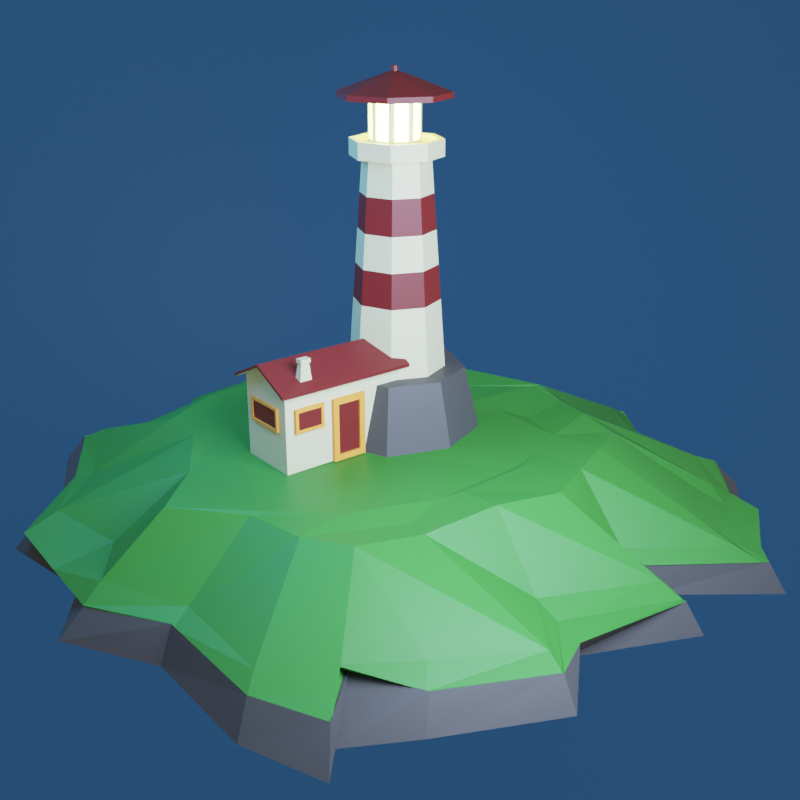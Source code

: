 # Source: practica_faro.blend  (saved by Blender 2.93.20; exported with 4.5.12 LTS)
import bpy
from mathutils import Matrix  # noqa: F401  (used for matrix-valued properties, if any)

bpy.ops.wm.read_factory_settings(use_empty=True)
scene = bpy.context.scene
scene.name = 'Scene'

# ---- collections
col_collection = bpy.data.collections.new('Collection'); scene.collection.children.link(col_collection)

# ---- materials (node trees are filled in below, after node groups)
mat_paredes = bpy.data.materials.new('Paredes')
mat_paredes.use_transparent_shadow = False
mat_techos = bpy.data.materials.new('Techos')
mat_techos.use_transparent_shadow = False
mat_base_faro = bpy.data.materials.new('base_faro')
mat_base_faro.use_transparent_shadow = False
mat_luz = bpy.data.materials.new('luz')
mat_luz.use_transparent_shadow = False
mat_marcos = bpy.data.materials.new('marcos')
mat_marcos.use_transparent_shadow = False
mat_pasto = bpy.data.materials.new('Pasto')
mat_pasto.use_transparent_shadow = False
mat_cielo = bpy.data.materials.new('cielo')
mat_cielo.use_transparent_shadow = False

# ---- material node trees
mat_paredes.use_nodes = True; mat_paredes.node_tree.nodes.clear()
_N = mat_paredes.node_tree.nodes; _L = mat_paredes.node_tree.links
n0 = _N.new('ShaderNodeBsdfPrincipled'); n0.name = 'Principled BSDF'; n0.location = (10, 300)
n0.distribution = 'GGX'
n0.subsurface_method = 'BURLEY'
n0.inputs[0].default_value = (0.7126, 0.6868, 0.4137, 1.0)
n0.inputs[3].default_value = 1.45
n0.inputs[27].default_value = (0.0, 0.0, 0.0, 1.0)
n0.inputs[28].default_value = 1.0
n1 = _N.new('ShaderNodeOutputMaterial'); n1.name = 'Material Output'; n1.location = (300, 300)
_L.new(n0.outputs[0], n1.inputs[0])
n1.is_active_output = True
mat_techos.use_nodes = True; mat_techos.node_tree.nodes.clear()
_N = mat_techos.node_tree.nodes; _L = mat_techos.node_tree.links
n0 = _N.new('ShaderNodeBsdfPrincipled'); n0.name = 'Principled BSDF'; n0.location = (10, 300)
n0.distribution = 'GGX'
n0.subsurface_method = 'BURLEY'
n0.inputs[0].default_value = (0.149, 0.01044, 0.009072, 1.0)
n0.inputs[3].default_value = 1.45
n0.inputs[27].default_value = (0.0, 0.0, 0.0, 1.0)
n0.inputs[28].default_value = 400.0
n1 = _N.new('ShaderNodeOutputMaterial'); n1.name = 'Material Output'; n1.location = (300, 300)
_L.new(n0.outputs[0], n1.inputs[0])
n1.is_active_output = True
mat_base_faro.use_nodes = True; mat_base_faro.node_tree.nodes.clear()
_N = mat_base_faro.node_tree.nodes; _L = mat_base_faro.node_tree.links
n0 = _N.new('ShaderNodeBsdfPrincipled'); n0.name = 'Principled BSDF'; n0.location = (10, 300)
n0.distribution = 'GGX'
n0.subsurface_method = 'BURLEY'
n0.inputs[0].default_value = (0.06023, 0.06023, 0.06023, 1.0)
n0.inputs[3].default_value = 1.45
n0.inputs[27].default_value = (0.0, 0.0, 0.0, 1.0)
n0.inputs[28].default_value = 1.0
n1 = _N.new('ShaderNodeOutputMaterial'); n1.name = 'Material Output'; n1.location = (300, 300)
_L.new(n0.outputs[0], n1.inputs[0])
n1.is_active_output = True
mat_luz.use_nodes = True; mat_luz.node_tree.nodes.clear()
_N = mat_luz.node_tree.nodes; _L = mat_luz.node_tree.links
n0 = _N.new('ShaderNodeBsdfPrincipled'); n0.name = 'Principled BSDF'; n0.location = (10, 300)
n0.distribution = 'GGX'
n0.subsurface_method = 'BURLEY'
n0.inputs[3].default_value = 1.45
n0.inputs[27].default_value = (1.0, 0.9891, 0.303, 1.0)
n0.inputs[28].default_value = 27.1
n1 = _N.new('ShaderNodeOutputMaterial'); n1.name = 'Material Output'; n1.location = (300, 300)
_L.new(n0.outputs[0], n1.inputs[0])
n1.is_active_output = True
mat_marcos.use_nodes = True; mat_marcos.node_tree.nodes.clear()
_N = mat_marcos.node_tree.nodes; _L = mat_marcos.node_tree.links
n0 = _N.new('ShaderNodeBsdfPrincipled'); n0.name = 'Principled BSDF'; n0.location = (10, 300)
n0.distribution = 'GGX'
n0.subsurface_method = 'BURLEY'
n0.inputs[0].default_value = (0.9502, 0.351, 0.05361, 1.0)
n0.inputs[3].default_value = 1.45
n0.inputs[27].default_value = (0.0, 0.0, 0.0, 1.0)
n0.inputs[28].default_value = 1.0
n1 = _N.new('ShaderNodeOutputMaterial'); n1.name = 'Material Output'; n1.location = (300, 300)
_L.new(n0.outputs[0], n1.inputs[0])
n1.is_active_output = True
mat_pasto.use_nodes = True; mat_pasto.node_tree.nodes.clear()
_N = mat_pasto.node_tree.nodes; _L = mat_pasto.node_tree.links
n0 = _N.new('ShaderNodeBsdfPrincipled'); n0.name = 'Principled BSDF'; n0.location = (10, 300)
n0.distribution = 'GGX'
n0.subsurface_method = 'BURLEY'
n0.inputs[0].default_value = (0.03828, 0.2089, 0.02559, 1.0)
n0.inputs[3].default_value = 1.45
n0.inputs[13].default_value = 0.3415
n0.inputs[27].default_value = (0.0, 0.0, 0.0, 1.0)
n0.inputs[28].default_value = 1.0
n1 = _N.new('ShaderNodeOutputMaterial'); n1.name = 'Material Output'; n1.location = (300, 300)
_L.new(n0.outputs[0], n1.inputs[0])
n1.is_active_output = True
mat_cielo.use_nodes = True; mat_cielo.node_tree.nodes.clear()
_N = mat_cielo.node_tree.nodes; _L = mat_cielo.node_tree.links
n0 = _N.new('ShaderNodeBsdfPrincipled'); n0.name = 'Principled BSDF'; n0.location = (10, 300)
n0.distribution = 'GGX'
n0.subsurface_method = 'BURLEY'
n0.inputs[0].default_value = (0.05591, 0.2541, 0.6228, 1.0)
n0.inputs[2].default_value = 0.4415
n0.inputs[3].default_value = 1.45
n0.inputs[27].default_value = (0.0, 0.0, 0.0, 1.0)
n0.inputs[28].default_value = 1.0
n1 = _N.new('ShaderNodeOutputMaterial'); n1.name = 'Material Output'; n1.location = (300, 300)
_L.new(n0.outputs[0], n1.inputs[0])
n1.is_active_output = True

# ---- world
world_world = bpy.data.worlds.new('World'); scene.world = world_world
world_world.use_nodes = True; world_world.node_tree.nodes.clear()
_N = world_world.node_tree.nodes; _L = world_world.node_tree.links
n0 = _N.new('ShaderNodeOutputWorld'); n0.name = 'World Output'; n0.location = (300, 300)
n1 = _N.new('ShaderNodeBackground'); n1.name = 'Background'; n1.location = (10, 300)
n1.inputs[0].default_value = (0.214, 0.214, 0.214, 1.0)
_L.new(n1.outputs[0], n0.inputs[0])
n0.is_active_output = True
world_world.color = (0.05088, 0.05088, 0.05088)
world_world.use_sun_shadow = False
world_world.sun_shadow_jitter_overblur = 0.0

# ---- cameras
cam_camera = bpy.data.cameras.new('Camera')
cam_camera.clip_end = 100.0
cam_camera.ortho_scale = 7.314

# ---- lights
light_light = bpy.data.lights.new('Light', 'AREA')
light_light.color = (0.5557, 0.6935, 1.0)
light_light.transmission_factor = 0.0
light_light.energy = 1178.0
light_light.shadow_soft_size = 3.91
light_light.shadow_maximum_resolution = 0.002
light_light.use_absolute_resolution = True
light_light.shape = 'RECTANGLE'
light_light.size = 3.91
light_light.size_y = 3.47
light_light_001 = bpy.data.lights.new('Light.001', 'AREA')
light_light_001.color = (0.07289, 0.4204, 1.0)
light_light_001.transmission_factor = 0.0
light_light_001.energy = 549.8
light_light_001.shadow_soft_size = 3.69
light_light_001.shadow_maximum_resolution = 0.002
light_light_001.use_absolute_resolution = True
light_light_001.shape = 'RECTANGLE'
light_light_001.size = 3.69
light_light_001.size_y = 3.73

# ---- meshes
me_cylinder = bpy.data.meshes.new('Cylinder')
me_cylinder.from_pydata([(0.0, 1.0, -0.2924), (1.454e-09, 0.8049, 0.5), (0.7071, 0.7071, -0.2924), (0.5691, 0.5691, 0.5), (1.0, -4.371e-08, -0.2924), (0.8049, -3.809e-08, 0.5), (0.7071, -0.7071, -0.2924), (0.5691, -0.5691, 0.5), (-8.742e-08, -1.0, -0.2924), (-6.891e-08, -0.8049, 0.5), (-0.7071, -0.7071, -0.2924), (-0.5691, -0.5691, 0.5), (-1.0, 1.192e-08, -0.2924), (-0.8049, 6.69e-09, 0.5), (-0.7071, 0.7071, -0.2924), (-0.5691, 0.5691, 0.5), (-7.581e-09, 0.5722, 0.5), (0.4046, 0.4046, 0.5), (0.5722, -2.798e-08, 0.5), (0.4046, -0.4046, 0.5), (-5.76e-08, -0.5722, 0.5), (-0.4046, -0.4046, 0.5), (-0.5722, 3.855e-09, 0.5), (-0.4046, 0.4046, 0.5), (-9.03e-09, 0.3938, 2.951), (0.2785, 0.2785, 2.951), (0.3938, -2.274e-08, 2.951), (0.2785, -0.2785, 2.951), (-4.346e-08, -0.3938, 2.951), (-0.2785, -0.2785, 2.951), (-0.3938, -8.307e-10, 2.951), (-0.2785, 0.2785, 2.951), (-4.196e-09, 0.5367, 2.951), (0.3795, 0.3795, 2.951), (0.5367, -2.829e-08, 2.951), (0.3795, -0.3795, 2.951), (-5.112e-08, -0.5367, 2.951), (-0.3795, -0.3795, 2.951), (-0.5367, 1.572e-09, 2.951), (-0.3795, 0.3795, 2.951), (-4.196e-09, 0.5367, 2.951), (0.3795, 0.3795, 2.951), (0.5367, -2.829e-08, 2.951), (0.3795, -0.3795, 2.951), (-5.112e-08, -0.5367, 2.951), (-0.3795, -0.3795, 2.951), (-0.5367, 1.572e-09, 2.951), (-0.3795, 0.3795, 2.951), (-4.196e-09, 0.5367, 3.144), (0.3795, 0.3795, 3.144), (0.5367, -2.829e-08, 3.144), (0.3795, -0.3795, 3.144), (-5.112e-08, -0.5367, 3.144), (-0.3795, -0.3795, 3.144), (-0.5367, 1.572e-09, 3.144), (-0.3795, 0.3795, 3.144), (-3.625e-09, 0.4637, 3.144), (0.3279, 0.3279, 3.144), (0.4637, -2.596e-08, 3.144), (0.3279, -0.3279, 3.144), (-4.416e-08, -0.4637, 3.144), (-0.3279, -0.3279, 3.144), (-0.4637, -1.635e-10, 3.144), (-0.3279, 0.3279, 3.144), (-0.03664, 0.4652, 3.099), (0.2912, 0.3294, 3.099), (0.4271, 0.001509, 3.099), (0.2912, -0.3264, 3.099), (-0.03664, -0.4622, 3.099), (-0.3645, -0.3264, 3.099), (-0.5003, 0.00151, 3.099), (-0.3645, 0.3294, 3.099), (-0.03664, 0.3021, 3.099), (0.1759, 0.2141, 3.099), (0.264, 0.001509, 3.099), (0.1759, -0.211, 3.099), (-0.03664, -0.2991, 3.099), (-0.2492, -0.211, 3.099), (-0.3372, 0.00151, 3.099), (-0.2492, 0.2141, 3.099), (-0.03664, 0.3021, 3.577), (0.1759, 0.2141, 3.577), (0.264, 0.001509, 3.577), (0.1759, -0.211, 3.577), (-0.03664, -0.2991, 3.577), (-0.2492, -0.211, 3.577), (-0.3372, 0.00151, 3.577), (-0.2492, 0.2141, 3.577), (-0.03664, 0.6506, 3.577), (0.4223, 0.4605, 3.577), (0.6124, 0.001509, 3.577), (0.4223, -0.4575, 3.577), (-0.03664, -0.6476, 3.577), (-0.4956, -0.4575, 3.577), (-0.6857, 0.00151, 3.577), (-0.4956, 0.4605, 3.577), (-0.03664, 0.6506, 3.64), (0.4223, 0.4605, 3.64), (0.6124, 0.001509, 3.64), (0.4223, -0.4575, 3.64), (-0.03664, -0.6476, 3.64), (-0.4956, -0.4575, 3.64), (-0.6857, 0.00151, 3.64), (-0.4956, 0.4605, 3.64), (-0.03664, 0.07953, 3.847), (0.01853, 0.05668, 3.847), (0.04138, 0.001509, 3.847), (0.01853, -0.05366, 3.847), (-0.03664, -0.07651, 3.847), (-0.09181, -0.05366, 3.847), (-0.1147, 0.00151, 3.847), (-0.09181, 0.05668, 3.847), (-0.03664, 0.04136, 3.847), (-0.008461, 0.02969, 3.847), (0.003212, 0.001509, 3.847), (-0.008461, -0.02667, 3.847), (-0.03664, -0.03834, 3.847), (-0.06482, -0.02667, 3.847), (-0.0765, 0.001509, 3.847), (-0.06482, 0.02969, 3.847), (-0.03664, 0.04136, 3.911), (-0.008461, 0.02969, 3.911), (0.003212, 0.001509, 3.911), (-0.008461, -0.02667, 3.911), (-0.03664, -0.03834, 3.911), (-0.06482, -0.02667, 3.911), (-0.0765, 0.001509, 3.911), (-0.06482, 0.02969, 3.911), (-0.03664, 0.008685, 3.911), (-0.03157, 0.006583, 3.911), (-0.02947, 0.001509, 3.911), (-0.03157, -0.003564, 3.911), (-0.03664, -0.005666, 3.911), (-0.04172, -0.003564, 3.911), (-0.04382, 0.001509, 3.911), (-0.04172, 0.006583, 3.911), (0.2509, 0.03303, 3.133), (0.189, 0.1825, 3.133), (0.189, 0.1825, 3.543), (0.2509, 0.03303, 3.543), (-0.2623, 0.1825, 3.133), (-0.3242, 0.03303, 3.133), (-0.3242, 0.03303, 3.543), (-0.2623, 0.1825, 3.543), (-0.2177, -0.2241, 3.133), (-0.06816, -0.286, 3.133), (-0.06816, -0.286, 3.543), (-0.2177, -0.2241, 3.543), (0.189, -0.1795, 3.133), (0.2509, -0.03001, 3.133), (0.2509, -0.03001, 3.543), (0.189, -0.1795, 3.543), (0.1444, 0.2271, 3.133), (-0.005125, 0.2891, 3.133), (-0.005125, 0.2891, 3.543), (0.1444, 0.2271, 3.543), (-0.06816, 0.2891, 3.133), (-0.2177, 0.2271, 3.133), (-0.2177, 0.2271, 3.543), (-0.06816, 0.2891, 3.543), (-0.3242, -0.03001, 3.133), (-0.2623, -0.1795, 3.133), (-0.2623, -0.1795, 3.543), (-0.3242, -0.03001, 3.543), (-0.005125, -0.286, 3.133), (0.1444, -0.2241, 3.133), (0.1444, -0.2241, 3.543), (-0.005125, -0.286, 3.543), (0.2171, 0.01904, 3.133), (0.1552, 0.1686, 3.133), (0.1552, 0.1686, 3.543), (0.2171, 0.01904, 3.543), (-0.2285, 0.1686, 3.133), (-0.2904, 0.01904, 3.133), (-0.2904, 0.01904, 3.543), (-0.2285, 0.1686, 3.543), (-0.2037, -0.1903, 3.133), (-0.05418, -0.2523, 3.133), (-0.05418, -0.2523, 3.543), (-0.2037, -0.1903, 3.543), (0.1552, -0.1655, 3.133), (0.2171, -0.01602, 3.133), (0.2171, -0.01602, 3.543), (0.1552, -0.1655, 3.543), (0.1304, 0.1934, 3.133), (-0.01911, 0.2553, 3.133), (-0.01911, 0.2553, 3.543), (0.1304, 0.1934, 3.543), (-0.05418, 0.2553, 3.133), (-0.2037, 0.1934, 3.133), (-0.2037, 0.1934, 3.543), (-0.05418, 0.2553, 3.543), (-0.2904, -0.01602, 3.133), (-0.2285, -0.1655, 3.133), (-0.2285, -0.1655, 3.543), (-0.2904, -0.01602, 3.543), (-0.01911, -0.2523, 3.133), (0.1304, -0.1903, 3.133), (0.1304, -0.1903, 3.543), (-0.01911, -0.2523, 3.543), (-8.789e-09, 0.4236, 2.543), (-8.547e-09, 0.4533, 2.134), (-8.306e-09, 0.483, 1.726), (-8.064e-09, 0.5128, 1.317), (-7.822e-09, 0.5425, 0.9085), (-0.3836, 0.3836, 0.9085), (-0.3626, 0.3626, 1.317), (-0.3415, 0.3415, 1.726), (-0.3205, 0.3205, 2.134), (-0.2995, 0.2995, 2.543), (-0.4236, -4.979e-11, 2.543), (-0.4533, 7.311e-10, 2.134), (-0.483, 1.512e-09, 1.726), (-0.5128, 2.293e-09, 1.317), (-0.5425, 3.074e-09, 0.9085), (-0.3836, -0.3836, 0.9085), (-0.3626, -0.3626, 1.317), (-0.3415, -0.3415, 1.726), (-0.3205, -0.3205, 2.134), (-0.2995, -0.2995, 2.543), (-4.582e-08, -0.4236, 2.543), (-4.818e-08, -0.4533, 2.134), (-5.053e-08, -0.483, 1.726), (-5.289e-08, -0.5128, 1.317), (-5.525e-08, -0.5425, 0.9085), (0.3836, -0.3836, 0.9085), (0.3626, -0.3626, 1.317), (0.3415, -0.3415, 1.726), (0.3205, -0.3205, 2.134), (0.2995, -0.2995, 2.543), (0.4236, -2.362e-08, 2.543), (0.4533, -2.449e-08, 2.134), (0.483, -2.536e-08, 1.726), (0.5128, -2.623e-08, 1.317), (0.5425, -2.711e-08, 0.9085), (0.3836, 0.3836, 0.9085), (0.3626, 0.3626, 1.317), (0.3415, 0.3415, 1.726), (0.3205, 0.3205, 2.134), (0.2995, 0.2995, 2.543)], [], [(0, 1, 3, 2), (2, 3, 5, 4), (4, 5, 7, 6), (6, 7, 9, 8), (8, 9, 11, 10), (10, 11, 13, 12), (12, 13, 15, 14), (14, 15, 1, 0), (3, 1, 16, 17), (9, 7, 19, 20), (15, 13, 22, 23), (5, 3, 17, 18), (11, 9, 20, 21), (1, 15, 23, 16), (7, 5, 18, 19), (13, 11, 21, 22), (200, 209, 31, 24), (210, 219, 29, 30), (220, 229, 27, 28), (230, 239, 25, 26), (209, 210, 30, 31), (219, 220, 28, 29), (229, 230, 26, 27), (239, 200, 24, 25), (29, 28, 36, 37), (27, 26, 34, 35), (25, 24, 32, 33), (24, 31, 39, 32), (30, 29, 37, 38), (28, 27, 35, 36), (26, 25, 33, 34), (31, 30, 38, 39), (33, 32, 40, 41), (32, 39, 47, 40), (38, 37, 45, 46), (36, 35, 43, 44), (34, 33, 41, 42), (39, 38, 46, 47), (37, 36, 44, 45), (35, 34, 42, 43), (47, 46, 54, 55), (45, 44, 52, 53), (43, 42, 50, 51), (41, 40, 48, 49), (40, 47, 55, 48), (46, 45, 53, 54), (44, 43, 51, 52), (42, 41, 49, 50), (50, 49, 57, 58), (55, 54, 62, 63), (53, 52, 60, 61), (51, 50, 58, 59), (49, 48, 56, 57), (48, 55, 63, 56), (54, 53, 61, 62), (52, 51, 59, 60), (56, 63, 71, 64), (62, 61, 69, 70), (60, 59, 67, 68), (58, 57, 65, 66), (63, 62, 70, 71), (61, 60, 68, 69), (59, 58, 66, 67), (57, 56, 64, 65), (67, 66, 74, 75), (65, 64, 72, 73), (64, 71, 79, 72), (70, 69, 77, 78), (68, 67, 75, 76), (66, 65, 73, 74), (71, 70, 78, 79), (69, 68, 76, 77), (80, 87, 95, 88), (86, 85, 93, 94), (84, 83, 91, 92), (82, 81, 89, 90), (87, 86, 94, 95), (85, 84, 92, 93), (83, 82, 90, 91), (81, 80, 88, 89), (95, 94, 102, 103), (93, 92, 100, 101), (91, 90, 98, 99), (89, 88, 96, 97), (88, 95, 103, 96), (94, 93, 101, 102), (92, 91, 99, 100), (90, 89, 97, 98), (98, 97, 105, 106), (103, 102, 110, 111), (101, 100, 108, 109), (99, 98, 106, 107), (97, 96, 104, 105), (96, 103, 111, 104), (102, 101, 109, 110), (100, 99, 107, 108), (104, 111, 119, 112), (110, 109, 117, 118), (108, 107, 115, 116), (106, 105, 113, 114), (111, 110, 118, 119), (109, 108, 116, 117), (107, 106, 114, 115), (105, 104, 112, 113), (117, 116, 124, 125), (115, 114, 122, 123), (113, 112, 120, 121), (112, 119, 127, 120), (118, 117, 125, 126), (116, 115, 123, 124), (114, 113, 121, 122), (119, 118, 126, 127), (127, 126, 134, 135), (125, 124, 132, 133), (123, 122, 130, 131), (121, 120, 128, 129), (120, 127, 135, 128), (126, 125, 133, 134), (124, 123, 131, 132), (122, 121, 129, 130), (128, 135, 134, 129), (129, 134, 133, 130), (130, 133, 132, 131), (74, 73, 137, 136), (73, 81, 138, 137), (81, 82, 139, 138), (82, 74, 136, 139), (79, 78, 141, 140), (78, 86, 142, 141), (86, 87, 143, 142), (87, 79, 140, 143), (77, 76, 145, 144), (76, 84, 146, 145), (84, 85, 147, 146), (85, 77, 144, 147), (75, 74, 149, 148), (74, 82, 150, 149), (82, 83, 151, 150), (83, 75, 148, 151), (73, 72, 153, 152), (72, 80, 154, 153), (80, 81, 155, 154), (81, 73, 152, 155), (72, 79, 157, 156), (79, 87, 158, 157), (87, 80, 159, 158), (80, 72, 156, 159), (78, 77, 161, 160), (77, 85, 162, 161), (85, 86, 163, 162), (86, 78, 160, 163), (76, 75, 165, 164), (75, 83, 166, 165), (83, 84, 167, 166), (84, 76, 164, 167), (168, 169, 170, 171), (137, 169, 168, 136), (138, 170, 169, 137), (139, 171, 170, 138), (136, 168, 171, 139), (172, 173, 174, 175), (141, 173, 172, 140), (142, 174, 173, 141), (143, 175, 174, 142), (140, 172, 175, 143), (176, 177, 178, 179), (145, 177, 176, 144), (146, 178, 177, 145), (147, 179, 178, 146), (144, 176, 179, 147), (180, 181, 182, 183), (149, 181, 180, 148), (150, 182, 181, 149), (151, 183, 182, 150), (148, 180, 183, 151), (184, 185, 186, 187), (153, 185, 184, 152), (154, 186, 185, 153), (155, 187, 186, 154), (152, 184, 187, 155), (188, 189, 190, 191), (157, 189, 188, 156), (158, 190, 189, 157), (159, 191, 190, 158), (156, 188, 191, 159), (192, 193, 194, 195), (161, 193, 192, 160), (162, 194, 193, 161), (163, 195, 194, 162), (160, 192, 195, 163), (196, 197, 198, 199), (165, 197, 196, 164), (166, 198, 197, 165), (167, 199, 198, 166), (164, 196, 199, 167), (17, 16, 204, 235), (235, 204, 203, 236), (236, 203, 202, 237), (237, 202, 201, 238), (238, 201, 200, 239), (19, 18, 234, 225), (225, 234, 233, 226), (226, 233, 232, 227), (227, 232, 231, 228), (228, 231, 230, 229), (21, 20, 224, 215), (215, 224, 223, 216), (216, 223, 222, 217), (217, 222, 221, 218), (218, 221, 220, 219), (23, 22, 214, 205), (205, 214, 213, 206), (206, 213, 212, 207), (207, 212, 211, 208), (208, 211, 210, 209), (18, 17, 235, 234), (234, 235, 236, 233), (233, 236, 237, 232), (232, 237, 238, 231), (231, 238, 239, 230), (20, 19, 225, 224), (224, 225, 226, 223), (223, 226, 227, 222), (222, 227, 228, 221), (221, 228, 229, 220), (22, 21, 215, 214), (214, 215, 216, 213), (213, 216, 217, 212), (212, 217, 218, 211), (211, 218, 219, 210), (16, 23, 205, 204), (204, 205, 206, 203), (203, 206, 207, 202), (202, 207, 208, 201), (201, 208, 209, 200)])
me_cylinder.polygons.foreach_set('material_index', [2, 2, 2, 2, 2, 2, 2, 2, 2, 2, 2, 2, 2, 2, 2, 2, 0, 0, 0, 0, 0, 0, 0, 0, 0, 0, 0, 0, 0, 0, 0, 0, 0, 0, 0, 0, 0, 0, 0, 0, 0, 0, 0, 0, 0, 0, 0, 0, 0, 0, 0, 0, 0, 0, 0, 0, 0, 0, 0, 0, 0, 0, 0, 0, 0, 0, 0, 0, 0, 0, 0, 0, 0, 0, 0, 0, 0, 0, 0, 0, 1, 1, 1, 1, 1, 1, 1, 1, 1, 1, 1, 1, 1, 1, 1, 1, 1, 1, 1, 1, 1, 1, 1, 1, 1, 1, 1, 1, 1, 1, 1, 1, 1, 1, 1, 1, 1, 1, 1, 1, 1, 1, 1, 0, 0, 0, 0, 0, 0, 0, 0, 0, 0, 0, 0, 0, 0, 0, 0, 0, 0, 0, 0, 0, 0, 0, 0, 0, 0, 0, 0, 0, 0, 0, 0, 3, 0, 0, 0, 0, 3, 0, 0, 0, 0, 3, 0, 0, 0, 0, 3, 0, 0, 0, 0, 3, 0, 0, 0, 0, 3, 0, 0, 0, 0, 3, 0, 0, 0, 0, 3, 0, 0, 0, 0, 0, 0, 1, 0, 1, 0, 0, 1, 0, 1, 0, 0, 1, 0, 1, 0, 0, 1, 0, 1, 0, 0, 1, 0, 1, 0, 0, 1, 0, 1, 0, 0, 1, 0, 1, 0, 0, 1, 0, 1])
_uv = me_cylinder.uv_layers.new(name='UVMap')
_uv.uv.foreach_set('vector', [1.0, 0.0, 1.0, 1.0, 0.875, 1.0, 0.875, 0.0, 0.875, 0.0, 0.875, 1.0, 0.75, 1.0, 0.75, 0.0, 0.75, 0.0, 0.75, 1.0, 0.625, 1.0, 0.625, 0.0, 0.625, 0.0, 0.625, 1.0, 0.5, 1.0, 0.5, 0.0, 0.5, 0.0, 0.5, 1.0, 0.375, 1.0, 0.375, 0.0, 0.375, 0.0, 0.375, 1.0, 0.25, 1.0, 0.25, 0.0, 0.25, 0.0, 0.25, 1.0, 0.125, 1.0, 0.125, 0.0, 0.125, 0.0, 0.125, 1.0, 0.0, 1.0, 0.0, 0.0, 0.875, 1.0, 1.0, 1.0, 1.0, 1.0, 0.875, 1.0, 0.5, 1.0, 0.625, 1.0, 0.625, 1.0, 0.5, 1.0, 0.125, 1.0, 0.25, 1.0, 0.25, 1.0, 0.125, 1.0, 0.75, 1.0, 0.875, 1.0, 0.875, 1.0, 0.75, 1.0, 0.375, 1.0, 0.5, 1.0, 0.5, 1.0, 0.375, 1.0, 0.0, 1.0, 0.125, 1.0, 0.125, 1.0, 0.0, 1.0, 0.625, 1.0, 0.75, 1.0, 0.75, 1.0, 0.625, 1.0, 0.25, 1.0, 0.375, 1.0, 0.375, 1.0, 0.25, 1.0, 0.0, 1.0, 0.125, 1.0, 0.125, 1.0, 0.0, 1.0, 0.25, 1.0, 0.375, 1.0, 0.375, 1.0, 0.25, 1.0, 0.5, 1.0, 0.625, 1.0, 0.625, 1.0, 0.5, 1.0, 0.75, 1.0, 0.875, 1.0, 0.875, 1.0, 0.75, 1.0, 0.125, 1.0, 0.25, 1.0, 0.25, 1.0, 0.125, 1.0, 0.375, 1.0, 0.5, 1.0, 0.5, 1.0, 0.375, 1.0, 0.625, 1.0, 0.75, 1.0, 0.75, 1.0, 0.625, 1.0, 0.875, 1.0, 1.0, 1.0, 1.0, 1.0, 0.875, 1.0, 0.375, 1.0, 0.5, 1.0, 0.5, 1.0, 0.375, 1.0, 0.625, 1.0, 0.75, 1.0, 0.75, 1.0, 0.625, 1.0, 0.875, 1.0, 1.0, 1.0, 1.0, 1.0, 0.875, 1.0, 0.0, 1.0, 0.125, 1.0, 0.125, 1.0, 0.0, 1.0, 0.25, 1.0, 0.375, 1.0, 0.375, 1.0, 0.25, 1.0, 0.5, 1.0, 0.625, 1.0, 0.625, 1.0, 0.5, 1.0, 0.75, 1.0, 0.875, 1.0, 0.875, 1.0, 0.75, 1.0, 0.125, 1.0, 0.25, 1.0, 0.25, 1.0, 0.125, 1.0, 0.875, 1.0, 1.0, 1.0, 1.0, 1.0, 0.875, 1.0, 0.0, 1.0, 0.125, 1.0, 0.125, 1.0, 0.0, 1.0, 0.25, 1.0, 0.375, 1.0, 0.375, 1.0, 0.25, 1.0, 0.5, 1.0, 0.625, 1.0, 0.625, 1.0, 0.5, 1.0, 0.75, 1.0, 0.875, 1.0, 0.875, 1.0, 0.75, 1.0, 0.125, 1.0, 0.25, 1.0, 0.25, 1.0, 0.125, 1.0, 0.375, 1.0, 0.5, 1.0, 0.5, 1.0, 0.375, 1.0, 0.625, 1.0, 0.75, 1.0, 0.75, 1.0, 0.625, 1.0, 0.125, 1.0, 0.25, 1.0, 0.25, 1.0, 0.125, 1.0, 0.375, 1.0, 0.5, 1.0, 0.5, 1.0, 0.375, 1.0, 0.625, 1.0, 0.75, 1.0, 0.75, 1.0, 0.625, 1.0, 0.875, 1.0, 1.0, 1.0, 1.0, 1.0, 0.875, 1.0, 0.0, 1.0, 0.125, 1.0, 0.125, 1.0, 0.0, 1.0, 0.25, 1.0, 0.375, 1.0, 0.375, 1.0, 0.25, 1.0, 0.5, 1.0, 0.625, 1.0, 0.625, 1.0, 0.5, 1.0, 0.75, 1.0, 0.875, 1.0, 0.875, 1.0, 0.75, 1.0, 0.75, 1.0, 0.875, 1.0, 0.875, 1.0, 0.75, 1.0, 0.125, 1.0, 0.25, 1.0, 0.25, 1.0, 0.125, 1.0, 0.375, 1.0, 0.5, 1.0, 0.5, 1.0, 0.375, 1.0, 0.625, 1.0, 0.75, 1.0, 0.75, 1.0, 0.625, 1.0, 0.875, 1.0, 1.0, 1.0, 1.0, 1.0, 0.875, 1.0, 0.0, 1.0, 0.125, 1.0, 0.125, 1.0, 0.0, 1.0, 0.25, 1.0, 0.375, 1.0, 0.375, 1.0, 0.25, 1.0, 0.5, 1.0, 0.625, 1.0, 0.625, 1.0, 0.5, 1.0, 0.0, 1.0, 0.125, 1.0, 0.125, 1.0, 0.0, 1.0, 0.25, 1.0, 0.375, 1.0, 0.375, 1.0, 0.25, 1.0, 0.5, 1.0, 0.625, 1.0, 0.625, 1.0, 0.5, 1.0, 0.75, 1.0, 0.875, 1.0, 0.875, 1.0, 0.75, 1.0, 0.125, 1.0, 0.25, 1.0, 0.25, 1.0, 0.125, 1.0, 0.375, 1.0, 0.5, 1.0, 0.5, 1.0, 0.375, 1.0, 0.625, 1.0, 0.75, 1.0, 0.75, 1.0, 0.625, 1.0, 0.875, 1.0, 1.0, 1.0, 1.0, 1.0, 0.875, 1.0, 0.625, 1.0, 0.75, 1.0, 0.75, 1.0, 0.625, 1.0, 0.875, 1.0, 1.0, 1.0, 1.0, 1.0, 0.875, 1.0, 0.0, 1.0, 0.125, 1.0, 0.125, 1.0, 0.0, 1.0, 0.25, 1.0, 0.375, 1.0, 0.375, 1.0, 0.25, 1.0, 0.5, 1.0, 0.625, 1.0, 0.625, 1.0, 0.5, 1.0, 0.75, 1.0, 0.875, 1.0, 0.875, 1.0, 0.75, 1.0, 0.125, 1.0, 0.25, 1.0, 0.25, 1.0, 0.125, 1.0, 0.375, 1.0, 0.5, 1.0, 0.5, 1.0, 0.375, 1.0, 0.0, 1.0, 0.125, 1.0, 0.125, 1.0, 0.0, 1.0, 0.25, 1.0, 0.375, 1.0, 0.375, 1.0, 0.25, 1.0, 0.5, 1.0, 0.625, 1.0, 0.625, 1.0, 0.5, 1.0, 0.75, 1.0, 0.875, 1.0, 0.875, 1.0, 0.75, 1.0, 0.125, 1.0, 0.25, 1.0, 0.25, 1.0, 0.125, 1.0, 0.375, 1.0, 0.5, 1.0, 0.5, 1.0, 0.375, 1.0, 0.625, 1.0, 0.75, 1.0, 0.75, 1.0, 0.625, 1.0, 0.875, 1.0, 1.0, 1.0, 1.0, 1.0, 0.875, 1.0, 0.125, 1.0, 0.25, 1.0, 0.25, 1.0, 0.125, 1.0, 0.375, 1.0, 0.5, 1.0, 0.5, 1.0, 0.375, 1.0, 0.625, 1.0, 0.75, 1.0, 0.75, 1.0, 0.625, 1.0, 0.875, 1.0, 1.0, 1.0, 1.0, 1.0, 0.875, 1.0, 0.0, 1.0, 0.125, 1.0, 0.125, 1.0, 0.0, 1.0, 0.25, 1.0, 0.375, 1.0, 0.375, 1.0, 0.25, 1.0, 0.5, 1.0, 0.625, 1.0, 0.625, 1.0, 0.5, 1.0, 0.75, 1.0, 0.875, 1.0, 0.875, 1.0, 0.75, 1.0, 0.75, 1.0, 0.875, 1.0, 0.875, 1.0, 0.75, 1.0, 0.125, 1.0, 0.25, 1.0, 0.25, 1.0, 0.125, 1.0, 0.375, 1.0, 0.5, 1.0, 0.5, 1.0, 0.375, 1.0, 0.625, 1.0, 0.75, 1.0, 0.75, 1.0, 0.625, 1.0, 0.875, 1.0, 1.0, 1.0, 1.0, 1.0, 0.875, 1.0, 0.0, 1.0, 0.125, 1.0, 0.125, 1.0, 0.0, 1.0, 0.25, 1.0, 0.375, 1.0, 0.375, 1.0, 0.25, 1.0, 0.5, 1.0, 0.625, 1.0, 0.625, 1.0, 0.5, 1.0, 0.0, 1.0, 0.125, 1.0, 0.125, 1.0, 0.0, 1.0, 0.25, 1.0, 0.375, 1.0, 0.375, 1.0, 0.25, 1.0, 0.5, 1.0, 0.625, 1.0, 0.625, 1.0, 0.5, 1.0, 0.75, 1.0, 0.875, 1.0, 0.875, 1.0, 0.75, 1.0, 0.125, 1.0, 0.25, 1.0, 0.25, 1.0, 0.125, 1.0, 0.375, 1.0, 0.5, 1.0, 0.5, 1.0, 0.375, 1.0, 0.625, 1.0, 0.75, 1.0, 0.75, 1.0, 0.625, 1.0, 0.875, 1.0, 1.0, 1.0, 1.0, 1.0, 0.875, 1.0, 0.375, 1.0, 0.5, 1.0, 0.5, 1.0, 0.375, 1.0, 0.625, 1.0, 0.75, 1.0, 0.75, 1.0, 0.625, 1.0, 0.875, 1.0, 1.0, 1.0, 1.0, 1.0, 0.875, 1.0, 0.0, 1.0, 0.125, 1.0, 0.125, 1.0, 0.0, 1.0, 0.25, 1.0, 0.375, 1.0, 0.375, 1.0, 0.25, 1.0, 0.5, 1.0, 0.625, 1.0, 0.625, 1.0, 0.5, 1.0, 0.75, 1.0, 0.875, 1.0, 0.875, 1.0, 0.75, 1.0, 0.125, 1.0, 0.25, 1.0, 0.25, 1.0, 0.125, 1.0, 0.125, 1.0, 0.25, 1.0, 0.25, 1.0, 0.125, 1.0, 0.375, 1.0, 0.5, 1.0, 0.5, 1.0, 0.375, 1.0, 0.625, 1.0, 0.75, 1.0, 0.75, 1.0, 0.625, 1.0, 0.875, 1.0, 1.0, 1.0, 1.0, 1.0, 0.875, 1.0, 0.0, 1.0, 0.125, 1.0, 0.125, 1.0, 0.0, 1.0, 0.25, 1.0, 0.375, 1.0, 0.375, 1.0, 0.25, 1.0, 0.5, 1.0, 0.625, 1.0, 0.625, 1.0, 0.5, 1.0, 0.75, 1.0, 0.875, 1.0, 0.875, 1.0, 0.75, 1.0, 0.0, 1.0, 0.125, 1.0, 0.25, 1.0, 0.875, 1.0, 0.875, 1.0, 0.25, 1.0, 0.375, 1.0, 0.75, 1.0, 0.75, 1.0, 0.375, 1.0, 0.5, 1.0, 0.625, 1.0, 0.75, 1.0, 0.875, 1.0, 0.8565, 1.0, 0.7685, 1.0, 0.875, 1.0, 0.875, 1.0, 0.8565, 1.0, 0.8565, 1.0, 0.875, 1.0, 0.75, 1.0, 0.7685, 1.0, 0.8565, 1.0, 0.75, 1.0, 0.75, 1.0, 0.7685, 1.0, 0.7685, 1.0, 0.125, 1.0, 0.25, 1.0, 0.2315, 1.0, 0.1435, 1.0, 0.25, 1.0, 0.25, 1.0, 0.2315, 1.0, 0.2315, 1.0, 0.25, 1.0, 0.125, 1.0, 0.1435, 1.0, 0.2315, 1.0, 0.125, 1.0, 0.125, 1.0, 0.1435, 1.0, 0.1435, 1.0, 0.375, 1.0, 0.5, 1.0, 0.4815, 1.0, 0.3935, 1.0, 0.5, 1.0, 0.5, 1.0, 0.4815, 1.0, 0.4815, 1.0, 0.5, 1.0, 0.375, 1.0, 0.3935, 1.0, 0.4815, 1.0, 0.375, 1.0, 0.375, 1.0, 0.3935, 1.0, 0.3935, 1.0, 0.625, 1.0, 0.75, 1.0, 0.7315, 1.0, 0.6435, 1.0, 0.75, 1.0, 0.75, 1.0, 0.7315, 1.0, 0.7315, 1.0, 0.75, 1.0, 0.625, 1.0, 0.6435, 1.0, 0.7315, 1.0, 0.625, 1.0, 0.625, 1.0, 0.6435, 1.0, 0.6435, 1.0, 0.875, 1.0, 1.0, 1.0, 0.9815, 1.0, 0.8935, 1.0, 1.0, 1.0, 1.0, 1.0, 0.9815, 1.0, 0.9815, 1.0, 1.0, 1.0, 0.875, 1.0, 0.8935, 1.0, 0.9815, 1.0, 0.875, 1.0, 0.875, 1.0, 0.8935, 1.0, 0.8935, 1.0, 0.0, 1.0, 0.125, 1.0, 0.1065, 1.0, 0.01854, 1.0, 0.125, 1.0, 0.125, 1.0, 0.1065, 1.0, 0.1065, 1.0, 0.125, 1.0, 0.0, 1.0, 0.01853, 1.0, 0.1065, 1.0, 0.0, 1.0, 0.0, 1.0, 0.01854, 1.0, 0.01853, 1.0, 0.25, 1.0, 0.375, 1.0, 0.3565, 1.0, 0.2685, 1.0, 0.375, 1.0, 0.375, 1.0, 0.3565, 1.0, 0.3565, 1.0, 0.375, 1.0, 0.25, 1.0, 0.2685, 1.0, 0.3565, 1.0, 0.25, 1.0, 0.25, 1.0, 0.2685, 1.0, 0.2685, 1.0, 0.5, 1.0, 0.625, 1.0, 0.6065, 1.0, 0.5185, 1.0, 0.625, 1.0, 0.625, 1.0, 0.6065, 1.0, 0.6065, 1.0, 0.625, 1.0, 0.5, 1.0, 0.5185, 1.0, 0.6065, 1.0, 0.5, 1.0, 0.5, 1.0, 0.5185, 1.0, 0.5185, 1.0, 0.7685, 1.0, 0.8565, 1.0, 0.8565, 1.0, 0.7685, 1.0, 0.8565, 1.0, 0.8565, 1.0, 0.7685, 1.0, 0.7685, 1.0, 0.8565, 1.0, 0.8565, 1.0, 0.8565, 1.0, 0.8565, 1.0, 0.7685, 1.0, 0.7685, 1.0, 0.8565, 1.0, 0.8565, 1.0, 0.7685, 1.0, 0.7685, 1.0, 0.7685, 1.0, 0.7685, 1.0, 0.1435, 1.0, 0.2315, 1.0, 0.2315, 1.0, 0.1435, 1.0, 0.2315, 1.0, 0.2315, 1.0, 0.1435, 1.0, 0.1435, 1.0, 0.2315, 1.0, 0.2315, 1.0, 0.2315, 1.0, 0.2315, 1.0, 0.1435, 1.0, 0.1435, 1.0, 0.2315, 1.0, 0.2315, 1.0, 0.1435, 1.0, 0.1435, 1.0, 0.1435, 1.0, 0.1435, 1.0, 0.3935, 1.0, 0.4815, 1.0, 0.4815, 1.0, 0.3935, 1.0, 0.4815, 1.0, 0.4815, 1.0, 0.3935, 1.0, 0.3935, 1.0, 0.4815, 1.0, 0.4815, 1.0, 0.4815, 1.0, 0.4815, 1.0, 0.3935, 1.0, 0.3935, 1.0, 0.4815, 1.0, 0.4815, 1.0, 0.3935, 1.0, 0.3935, 1.0, 0.3935, 1.0, 0.3935, 1.0, 0.6435, 1.0, 0.7315, 1.0, 0.7315, 1.0, 0.6435, 1.0, 0.7315, 1.0, 0.7315, 1.0, 0.6435, 1.0, 0.6435, 1.0, 0.7315, 1.0, 0.7315, 1.0, 0.7315, 1.0, 0.7315, 1.0, 0.6435, 1.0, 0.6435, 1.0, 0.7315, 1.0, 0.7315, 1.0, 0.6435, 1.0, 0.6435, 1.0, 0.6435, 1.0, 0.6435, 1.0, 0.8935, 1.0, 0.9815, 1.0, 0.9815, 1.0, 0.8935, 1.0, 0.9815, 1.0, 0.9815, 1.0, 0.8935, 1.0, 0.8935, 1.0, 0.9815, 1.0, 0.9815, 1.0, 0.9815, 1.0, 0.9815, 1.0, 0.8935, 1.0, 0.8935, 1.0, 0.9815, 1.0, 0.9815, 1.0, 0.8935, 1.0, 0.8935, 1.0, 0.8935, 1.0, 0.8935, 1.0, 0.01854, 1.0, 0.1065, 1.0, 0.1065, 1.0, 0.01853, 1.0, 0.1065, 1.0, 0.1065, 1.0, 0.01854, 1.0, 0.01854, 1.0, 0.1065, 1.0, 0.1065, 1.0, 0.1065, 1.0, 0.1065, 1.0, 0.01853, 1.0, 0.01853, 1.0, 0.1065, 1.0, 0.1065, 1.0, 0.01854, 1.0, 0.01854, 1.0, 0.01853, 1.0, 0.01853, 1.0, 0.2685, 1.0, 0.3565, 1.0, 0.3565, 1.0, 0.2685, 1.0, 0.3565, 1.0, 0.3565, 1.0, 0.2685, 1.0, 0.2685, 1.0, 0.3565, 1.0, 0.3565, 1.0, 0.3565, 1.0, 0.3565, 1.0, 0.2685, 1.0, 0.2685, 1.0, 0.3565, 1.0, 0.3565, 1.0, 0.2685, 1.0, 0.2685, 1.0, 0.2685, 1.0, 0.2685, 1.0, 0.5185, 1.0, 0.6065, 1.0, 0.6065, 1.0, 0.5185, 1.0, 0.6065, 1.0, 0.6065, 1.0, 0.5185, 1.0, 0.5185, 1.0, 0.6065, 1.0, 0.6065, 1.0, 0.6065, 1.0, 0.6065, 1.0, 0.5185, 1.0, 0.5185, 1.0, 0.6065, 1.0, 0.6065, 1.0, 0.5185, 1.0, 0.5185, 1.0, 0.5185, 1.0, 0.5185, 1.0, 0.875, 1.0, 1.0, 1.0, 1.0, 1.0, 0.875, 1.0, 0.875, 1.0, 1.0, 1.0, 1.0, 1.0, 0.875, 1.0, 0.875, 1.0, 1.0, 1.0, 1.0, 1.0, 0.875, 1.0, 0.875, 1.0, 1.0, 1.0, 1.0, 1.0, 0.875, 1.0, 0.875, 1.0, 1.0, 1.0, 1.0, 1.0, 0.875, 1.0, 0.625, 1.0, 0.75, 1.0, 0.75, 1.0, 0.625, 1.0, 0.625, 1.0, 0.75, 1.0, 0.75, 1.0, 0.625, 1.0, 0.625, 1.0, 0.75, 1.0, 0.75, 1.0, 0.625, 1.0, 0.625, 1.0, 0.75, 1.0, 0.75, 1.0, 0.625, 1.0, 0.625, 1.0, 0.75, 1.0, 0.75, 1.0, 0.625, 1.0, 0.375, 1.0, 0.5, 1.0, 0.5, 1.0, 0.375, 1.0, 0.375, 1.0, 0.5, 1.0, 0.5, 1.0, 0.375, 1.0, 0.375, 1.0, 0.5, 1.0, 0.5, 1.0, 0.375, 1.0, 0.375, 1.0, 0.5, 1.0, 0.5, 1.0, 0.375, 1.0, 0.375, 1.0, 0.5, 1.0, 0.5, 1.0, 0.375, 1.0, 0.125, 1.0, 0.25, 1.0, 0.25, 1.0, 0.125, 1.0, 0.125, 1.0, 0.25, 1.0, 0.25, 1.0, 0.125, 1.0, 0.125, 1.0, 0.25, 1.0, 0.25, 1.0, 0.125, 1.0, 0.125, 1.0, 0.25, 1.0, 0.25, 1.0, 0.125, 1.0, 0.125, 1.0, 0.25, 1.0, 0.25, 1.0, 0.125, 1.0, 0.75, 1.0, 0.875, 1.0, 0.875, 1.0, 0.75, 1.0, 0.75, 1.0, 0.875, 1.0, 0.875, 1.0, 0.75, 1.0, 0.75, 1.0, 0.875, 1.0, 0.875, 1.0, 0.75, 1.0, 0.75, 1.0, 0.875, 1.0, 0.875, 1.0, 0.75, 1.0, 0.75, 1.0, 0.875, 1.0, 0.875, 1.0, 0.75, 1.0, 0.5, 1.0, 0.625, 1.0, 0.625, 1.0, 0.5, 1.0, 0.5, 1.0, 0.625, 1.0, 0.625, 1.0, 0.5, 1.0, 0.5, 1.0, 0.625, 1.0, 0.625, 1.0, 0.5, 1.0, 0.5, 1.0, 0.625, 1.0, 0.625, 1.0, 0.5, 1.0, 0.5, 1.0, 0.625, 1.0, 0.625, 1.0, 0.5, 1.0, 0.25, 1.0, 0.375, 1.0, 0.375, 1.0, 0.25, 1.0, 0.25, 1.0, 0.375, 1.0, 0.375, 1.0, 0.25, 1.0, 0.25, 1.0, 0.375, 1.0, 0.375, 1.0, 0.25, 1.0, 0.25, 1.0, 0.375, 1.0, 0.375, 1.0, 0.25, 1.0, 0.25, 1.0, 0.375, 1.0, 0.375, 1.0, 0.25, 1.0, 0.0, 1.0, 0.125, 1.0, 0.125, 1.0, 0.0, 1.0, 0.0, 1.0, 0.125, 1.0, 0.125, 1.0, 0.0, 1.0, 0.0, 1.0, 0.125, 1.0, 0.125, 1.0, 0.0, 1.0, 0.0, 1.0, 0.125, 1.0, 0.125, 1.0, 0.0, 1.0, 0.0, 1.0, 0.125, 1.0, 0.125, 1.0, 0.0, 1.0])
me_cylinder.materials.append(mat_paredes)
me_cylinder.materials.append(mat_techos)
me_cylinder.materials.append(mat_base_faro)
me_cylinder.materials.append(mat_luz)
me_cylinder.use_remesh_fix_poles = True
me_cylinder.use_remesh_preserve_attributes = False
me_cylinder.update()
me_cube_001 = bpy.data.meshes.new('Cube.001')
me_cube_001.from_pydata([(-0.6499, -1.0, -1.0), (-0.6499, -1.0, 1.024), (-0.6499, 2.255, -1.0), (-0.6499, 2.255, 1.024), (0.8952, -1.0, -1.0), (0.8952, -1.0, 1.024), (0.8952, 2.255, -1.0), (0.8952, 2.255, 1.024), (-0.6499, -1.0, 0.8969), (-0.6499, 2.255, 0.8969), (0.8952, 2.255, 0.8969), (0.8952, -1.0, 0.8969), (-0.6499, -1.0, 0.9557), (-0.6499, 2.255, 0.9557), (0.8952, 2.255, 0.9557), (0.8952, -1.0, 0.9557), (0.1227, 2.255, -1.0), (0.1227, 2.255, 1.396), (0.1227, -1.0, -1.0), (0.1227, -1.0, 1.396), (0.1227, -1.0, 0.8969), (0.1227, 2.255, 0.8969), (0.1227, -1.0, 1.327), (0.1227, 2.255, 1.327), (-0.8472, -1.0, 0.8534), (-0.8472, -1.0, 0.9222), (-0.8472, 2.255, 0.9222), (1.093, 2.255, 0.9222), (1.093, -1.0, 0.9222), (-0.8472, 2.255, 0.8534), (1.093, 2.255, 0.8534), (1.093, -1.0, 0.8534), (-0.6499, -1.182, 0.9557), (-0.6499, -1.182, 1.024), (0.1227, -1.182, 1.396), (0.8952, -1.182, 1.024), (0.8952, -1.182, 0.9557), (0.1227, -1.182, 1.327), (-0.8472, -1.182, 0.8534), (-0.8472, -1.182, 0.9222), (1.093, -1.182, 0.9222), (1.093, -1.182, 0.8534), (-0.6499, 2.255, 0.4906), (0.8952, 2.255, 0.4906), (0.8952, -1.0, 0.4906), (-0.6499, -1.0, 0.4906), (0.1227, 2.255, 0.4906), (0.1227, -1.0, 0.4906), (-0.6499, 1.067, -1.0), (-0.6499, 1.067, 1.024), (0.8952, 1.067, -1.0), (0.8952, 1.067, 1.024), (0.8952, 1.067, 0.8969), (-0.6499, 1.067, 0.8969), (0.8952, 1.067, 0.9557), (-0.6499, 1.067, 0.9557), (0.1227, 1.067, 1.396), (0.1227, 1.067, -1.0), (-0.8472, 1.067, 0.9222), (1.093, 1.067, 0.9222), (1.093, 1.067, 0.8534), (-0.8472, 1.067, 0.8534), (-0.6499, 1.067, 0.4906), (0.8952, 1.067, 0.4906), (-0.6499, 0.2136, -1.0), (0.8952, 0.2136, 1.024), (0.8952, 0.2136, 0.8969), (0.8952, 0.2136, 0.9557), (0.1227, 0.2136, 1.396), (0.1227, 0.2136, -1.0), (1.093, 0.2136, 0.9222), (1.093, 0.2136, 0.8534), (0.8952, 0.2136, 0.4906), (-0.6499, 0.2136, 1.024), (0.8952, 0.2136, -1.0), (-0.6499, 0.2136, 0.8969), (-0.6499, 0.2136, 0.9557), (-0.8472, 0.2136, 0.9222), (-0.8472, 0.2136, 0.8534), (-0.6499, 0.2136, 0.4906), (-0.6499, 2.255, -0.07025), (0.8952, 2.255, -0.07025), (0.8952, -1.0, -0.07025), (0.1227, 2.255, -0.07025), (0.1227, -1.0, -0.07025), (-0.6499, -1.0, -0.07025), (0.8952, 1.067, -0.07025), (-0.6499, 1.067, -0.07025), (-0.6499, 0.2136, -0.07025), (0.8952, 0.2136, -0.07025), (-0.6499, -0.7807, -1.0), (0.853, -0.5563, 1.057), (0.8952, -0.7807, 0.8969), (0.8952, -0.7807, 0.9557), (0.1227, -0.7807, 1.396), (0.1227, -0.7807, -1.0), (1.093, -0.7807, 0.9222), (1.093, -0.7807, 0.8534), (0.8952, -0.7807, 0.4906), (-0.6499, -0.7807, 1.024), (0.8952, -0.7807, -1.0), (-0.6499, -0.7807, 0.8969), (-0.6499, -0.7807, 0.9557), (-0.8472, -0.7807, 0.9222), (-0.8472, -0.7807, 0.8534), (-0.6499, -0.7807, 0.4906), (-0.6499, -0.7807, -0.07025), (0.8952, -0.7807, -0.07025), (-0.6499, -0.03085, 1.024), (0.8952, -0.03085, -1.0), (-0.6499, -0.03085, 0.8969), (-0.6499, -0.03085, 0.9557), (-0.8472, -0.03085, 0.9222), (-0.8472, -0.03085, 0.8534), (-0.6499, -0.03085, 0.4906), (-0.6499, -0.03085, -0.07025), (-0.6499, -0.03085, -1.0), (0.853, -0.2553, 1.057), (0.8952, -0.03085, 0.8969), (0.8952, -0.03085, 0.9557), (0.1227, -0.03085, 1.396), (0.1227, -0.03085, -1.0), (1.093, -0.03085, 0.9222), (1.093, -0.03085, 0.8534), (0.8952, -0.03085, 0.4906), (0.8952, -0.03085, -0.07025), (-0.4214, 2.255, -1.0), (-0.4214, -1.0, 1.134), (-0.4214, -1.0, 0.8969), (-0.4214, -1.0, 1.066), (-0.4214, 2.255, 1.134), (-0.4214, -1.0, -1.0), (-0.4214, 2.255, 0.8969), (-0.4214, 2.255, 1.066), (-0.4214, -1.182, 1.134), (-0.4214, -1.182, 1.066), (-0.4214, 2.255, 0.4906), (-0.4214, -1.0, 0.4906), (-0.4214, 1.067, -1.0), (-0.4214, 1.067, 1.134), (-0.4214, 0.2136, -1.0), (-0.4214, 0.2136, 1.134), (-0.4214, -1.0, -0.07025), (-0.4214, 2.255, -0.07025), (-0.4214, -0.7807, -1.0), (-0.4214, -0.7807, 1.134), (-0.4214, -0.03085, 1.134), (-0.4214, -0.03085, -1.0), (0.625, 2.255, 1.154), (0.625, -1.0, -1.0), (0.625, 2.255, 0.8969), (0.625, 2.255, 1.086), (0.625, 2.255, -1.0), (0.625, -1.0, 1.154), (0.625, -1.0, 0.8969), (0.625, -1.0, 1.086), (0.625, -1.182, 1.154), (0.625, -1.182, 1.086), (0.625, -1.0, 0.4906), (0.625, 2.255, 0.4906), (0.625, 1.067, 1.154), (0.625, 1.067, -1.0), (0.625, 0.2136, 1.154), (0.625, 0.2136, -1.0), (0.625, 2.255, -0.07025), (0.625, -1.0, -0.07025), (0.6673, -0.5563, 1.122), (0.625, -0.7807, -1.0), (0.625, -0.03085, -1.0), (0.6673, -0.2553, 1.122), (0.9764, 0.3554, -0.8582), (0.9764, 0.925, -0.8582), (0.9764, 0.925, -0.07025), (0.9764, 0.925, 0.3488), (0.9764, 0.3554, 0.3488), (0.9764, 0.3554, -0.07025), (0.9764, 0.2136, -1.0), (0.9764, 1.067, -1.0), (0.9764, 1.067, -0.07025), (0.9764, 1.067, 0.4906), (0.9764, 0.2136, 0.4906), (0.9764, 0.2136, -0.07025), (0.9227, 0.925, -0.07025), (0.9227, 0.3554, -0.07025), (0.9227, 0.3554, -0.8582), (0.9227, 0.925, -0.8582), (0.9227, 0.925, 0.3488), (0.9227, 0.3554, 0.3488), (0.9724, -0.1087, 0.4128), (0.9724, -0.7029, 0.4128), (0.9724, -0.1087, 0.007558), (0.9724, -0.7029, 0.007558), (0.9724, -0.03085, 0.4906), (0.9724, -0.7807, 0.4906), (0.9724, -0.03085, -0.07025), (0.9724, -0.7807, -0.07025), (0.9542, -0.1087, 0.4128), (0.9542, -0.7029, 0.4128), (0.9542, -0.1087, 0.007558), (0.9542, -0.7029, 0.007558), (0.5625, -1.055, 0.428), (0.1227, -1.055, 0.428), (0.1227, -1.055, -0.007709), (0.5625, -1.055, -0.007709), (-0.3588, -1.055, 0.428), (-0.3588, -1.055, -0.007709), (0.625, -1.055, 0.4906), (0.1227, -1.055, 0.4906), (0.625, -1.055, -0.07025), (0.1227, -1.055, -0.07025), (-0.4214, -1.055, 0.4906), (-0.4214, -1.055, -0.07025), (0.1227, -1.026, 0.428), (0.1227, -1.026, -0.007709), (0.5625, -1.026, 0.428), (0.5625, -1.026, -0.007709), (-0.3588, -1.026, 0.428), (-0.3588, -1.026, -0.007709), (0.8952, -0.03085, 1.024), (0.8952, -0.7807, 1.024), (0.625, -0.7807, 1.154), (0.625, -0.03085, 1.154), (0.8347, -0.3061, 1.461), (0.8347, -0.5054, 1.461), (0.7043, -0.5054, 1.46), (0.7043, -0.3061, 1.46), (0.8009, -0.3391, 1.549), (0.8009, -0.4724, 1.549), (0.7365, -0.4724, 1.549), (0.7365, -0.3391, 1.549), (0.8339, -0.3061, 1.549), (0.8339, -0.5054, 1.549), (0.7035, -0.5054, 1.548), (0.7035, -0.3061, 1.548), (0.8009, -0.3391, 1.549), (0.8009, -0.4724, 1.549), (0.7365, -0.4724, 1.549), (0.7365, -0.3391, 1.549), (0.8009, -0.3391, 1.549), (0.8009, -0.4724, 1.549), (0.7365, -0.4724, 1.549), (0.7365, -0.3391, 1.549), (0.8123, -0.3391, 0.2669), (0.8123, -0.4724, 0.2669), (0.7479, -0.4724, 0.2664), (0.7479, -0.3391, 0.2664), (0.8627, -0.2782, 1.462), (0.8627, -0.5334, 1.462), (0.6763, -0.5334, 1.46), (0.6763, -0.2782, 1.46), (0.8619, -0.2782, 1.55), (0.8619, -0.5334, 1.55), (0.6756, -0.5334, 1.548), (0.6756, -0.2782, 1.548)], [], [(54, 14, 30, 60), (151, 148, 7, 14), (102, 12, 24, 104), (129, 22, 37, 135), (167, 100, 4, 149), (145, 99, 1, 127), (137, 128, 8, 45), (98, 92, 11, 44), (159, 150, 10, 43), (62, 53, 9, 42), (128, 129, 12, 8), (92, 93, 15, 11), (150, 151, 14, 10), (53, 55, 13, 9), (132, 133, 23, 21), (154, 155, 22, 20), (136, 132, 21, 46), (158, 154, 20, 47), (220, 94, 19, 153), (144, 95, 18, 131), (155, 15, 36, 157), (133, 130, 17, 23), (61, 58, 26, 29), (97, 96, 28, 31), (25, 24, 38, 39), (1, 25, 39, 33), (3, 13, 29, 26), (219, 5, 28, 96), (49, 3, 26, 58), (14, 7, 27, 30), (135, 134, 33, 32), (157, 156, 34, 37), (35, 36, 41, 40), (32, 33, 39, 38), (153, 19, 34, 156), (15, 31, 41, 36), (127, 1, 33, 134), (24, 12, 32, 38), (31, 28, 40, 41), (28, 5, 35, 40), (158, 47, 207, 206), (143, 136, 46, 83), (87, 62, 42, 80), (164, 159, 43, 81), (107, 98, 44, 82), (142, 137, 45, 85), (81, 43, 63, 86), (88, 79, 62, 87), (73, 49, 58, 77), (7, 51, 59, 27), (30, 27, 59, 60), (78, 77, 58, 61), (126, 16, 57, 138), (148, 17, 56, 160), (75, 76, 55, 53), (10, 14, 54, 52), (79, 75, 53, 62), (43, 10, 52, 63), (130, 3, 49, 139), (152, 6, 50, 161), (13, 55, 61, 29), (67, 54, 60, 71), (119, 67, 71, 123), (114, 110, 75, 79), (110, 111, 76, 75), (113, 112, 77, 78), (108, 73, 77, 112), (115, 114, 79, 88), (63, 72, 180, 179), (51, 65, 70, 59), (60, 59, 70, 71), (138, 57, 69, 140), (160, 56, 68, 162), (52, 54, 67, 66), (63, 52, 66, 72), (139, 49, 73, 141), (161, 50, 74, 163), (55, 76, 78, 61), (72, 89, 181, 180), (116, 115, 88, 64), (64, 88, 87, 48), (6, 81, 86, 50), (131, 142, 85, 0), (100, 107, 82, 4), (152, 164, 81, 6), (48, 87, 80, 2), (126, 143, 83, 16), (149, 165, 84, 18), (109, 125, 107, 100), (0, 85, 106, 90), (85, 45, 105, 106), (1, 99, 103, 25), (24, 25, 103, 104), (8, 12, 102, 101), (45, 8, 101, 105), (15, 93, 97, 31), (107, 125, 194, 195), (218, 219, 96, 122), (123, 122, 96, 97), (147, 121, 95, 144), (221, 120, 94, 220), (118, 119, 93, 92), (124, 118, 92, 98), (146, 108, 99, 145), (168, 109, 100, 167), (111, 102, 104, 113), (76, 111, 113, 78), (163, 74, 109, 168), (141, 73, 108, 146), (72, 66, 118, 124), (66, 67, 119, 118), (162, 68, 120, 221), (140, 69, 121, 147), (71, 70, 122, 123), (65, 218, 122, 70), (89, 72, 124, 125), (74, 89, 125, 109), (90, 106, 115, 116), (106, 105, 114, 115), (99, 108, 112, 103), (104, 103, 112, 113), (101, 102, 111, 110), (105, 101, 110, 114), (93, 119, 123, 97), (64, 140, 147, 116), (68, 141, 146, 120), (120, 146, 145, 94), (116, 147, 144, 90), (2, 80, 143, 126), (18, 84, 142, 131), (56, 139, 141, 68), (48, 138, 140, 64), (17, 130, 139, 56), (2, 126, 138, 48), (142, 84, 209, 211), (80, 42, 136, 143), (19, 127, 134, 34), (37, 34, 134, 135), (13, 3, 130, 133), (90, 144, 131, 0), (42, 9, 132, 136), (9, 13, 133, 132), (20, 22, 129, 128), (47, 20, 128, 137), (94, 145, 127, 19), (12, 129, 135, 32), (65, 162, 221, 218), (69, 163, 168, 121), (121, 168, 167, 95), (117, 169, 225, 222), (4, 82, 165, 149), (16, 83, 164, 152), (57, 161, 163, 69), (51, 160, 162, 65), (16, 152, 161, 57), (7, 148, 160, 51), (83, 46, 159, 164), (82, 44, 158, 165), (5, 153, 156, 35), (36, 35, 156, 157), (22, 155, 157, 37), (219, 220, 153, 5), (44, 11, 154, 158), (11, 15, 155, 154), (21, 23, 151, 150), (46, 21, 150, 159), (95, 167, 149, 18), (23, 17, 148, 151), (175, 170, 184, 183), (174, 175, 183, 187), (50, 86, 178, 177), (89, 74, 176, 181), (86, 63, 179, 178), (74, 50, 177, 176), (171, 170, 176, 177), (172, 171, 177, 178), (174, 173, 179, 180), (170, 175, 181, 176), (173, 172, 178, 179), (175, 174, 180, 181), (182, 186, 187, 183), (185, 182, 183, 184), (171, 172, 182, 185), (172, 173, 186, 182), (173, 174, 187, 186), (170, 171, 185, 184), (189, 191, 199, 197), (98, 107, 195, 193), (124, 98, 193, 192), (125, 124, 192, 194), (189, 188, 192, 193), (190, 191, 195, 194), (191, 189, 193, 195), (188, 190, 194, 192), (198, 196, 197, 199), (188, 189, 197, 196), (190, 188, 196, 198), (191, 190, 198, 199), (205, 202, 213, 217), (203, 200, 214, 215), (137, 142, 211, 210), (84, 165, 208, 209), (165, 158, 206, 208), (47, 137, 210, 207), (201, 200, 206, 207), (203, 202, 209, 208), (204, 201, 207, 210), (202, 205, 211, 209), (205, 204, 210, 211), (200, 203, 208, 206), (215, 214, 212, 213), (213, 212, 216, 217), (202, 203, 215, 213), (204, 205, 217, 216), (201, 204, 216, 212), (200, 201, 212, 214), (117, 91, 219, 218), (91, 166, 220, 219), (169, 117, 218, 221), (166, 169, 221, 220), (230, 231, 251, 250), (91, 117, 222, 223), (169, 166, 224, 225), (166, 91, 223, 224), (229, 228, 236, 237), (233, 230, 250, 253), (224, 223, 247, 248), (225, 224, 248, 249), (226, 227, 231, 230), (227, 228, 232, 231), (229, 226, 230, 233), (228, 229, 233, 232), (234, 237, 241, 238), (228, 227, 235, 236), (226, 229, 237, 234), (227, 226, 234, 235), (238, 241, 245, 242), (235, 234, 238, 239), (237, 236, 240, 241), (236, 235, 239, 240), (242, 245, 244, 243), (239, 238, 242, 243), (241, 240, 244, 245), (240, 239, 243, 244), (246, 249, 253, 250), (247, 246, 250, 251), (249, 248, 252, 253), (248, 247, 251, 252), (222, 225, 249, 246), (232, 233, 253, 252), (223, 222, 246, 247), (231, 232, 252, 251)])
me_cube_001.polygons.foreach_set('material_index', [0, 0, 0, 0, 0, 1, 0, 0, 0, 0, 0, 0, 0, 0, 0, 0, 0, 0, 1, 0, 0, 0, 1, 1, 1, 1, 0, 1, 1, 0, 1, 1, 1, 1, 1, 0, 1, 0, 1, 1, 2, 0, 0, 0, 0, 0, 0, 0, 1, 1, 1, 1, 0, 1, 0, 0, 0, 0, 1, 0, 0, 0, 0, 0, 0, 1, 1, 0, 2, 1, 1, 0, 1, 0, 0, 1, 0, 0, 2, 0, 0, 0, 0, 0, 0, 0, 0, 0, 0, 0, 0, 1, 1, 0, 0, 0, 2, 1, 1, 0, 1, 0, 0, 1, 0, 0, 0, 0, 1, 0, 0, 1, 0, 1, 1, 0, 0, 0, 0, 1, 1, 0, 0, 0, 0, 1, 1, 0, 0, 0, 1, 0, 1, 0, 2, 0, 1, 1, 0, 0, 0, 0, 0, 0, 1, 0, 1, 0, 0, 0, 0, 0, 0, 1, 0, 1, 0, 0, 1, 1, 0, 1, 0, 0, 0, 0, 0, 0, 2, 2, 2, 2, 2, 2, 2, 2, 2, 2, 2, 2, 1, 1, 2, 2, 2, 2, 2, 2, 2, 2, 2, 2, 2, 2, 1, 2, 2, 2, 2, 2, 2, 2, 2, 2, 2, 2, 2, 2, 2, 2, 1, 1, 2, 2, 2, 2, 1, 1, 1, 1, 0, 0, 0, 0, 0, 0, 0, 0, 0, 0, 0, 0, 0, 0, 0, 0, 0, 0, 0, 0, 0, 0, 0, 0, 0, 0, 0, 0, 0, 0, 0, 0])
_uv = me_cube_001.uv_layers.new(name='UVMap')
_uv.uv.foreach_set('vector', [0.6178, 0.5912, 0.6178, 0.5, 0.6178, 0.5, 0.6178, 0.5912, 0.6178, 0.4563, 0.625, 0.4563, 0.625, 0.5, 0.6178, 0.5, 0.6178, 0.01685, 0.6178, 0.0, 0.6178, 0.0, 0.6178, 0.01685, 0.6178, 0.963, 0.6178, 0.875, 0.6178, 0.875, 0.6178, 0.963, 0.3313, 0.7332, 0.375, 0.7332, 0.375, 0.75, 0.3313, 0.75, 0.838, 0.7332, 0.875, 0.7332, 0.875, 0.75, 0.838, 0.75, 0.5305, 0.963, 0.5729, 0.963, 0.5729, 1.0, 0.5305, 1.0, 0.5305, 0.7332, 0.5729, 0.7332, 0.5729, 0.75, 0.5305, 0.75, 0.5305, 0.4563, 0.5729, 0.4563, 0.5729, 0.5, 0.5305, 0.5, 0.5305, 0.1588, 0.5729, 0.1588, 0.5729, 0.25, 0.5305, 0.25, 0.5729, 0.963, 0.6178, 0.963, 0.6178, 1.0, 0.5729, 1.0, 0.5729, 0.7332, 0.6178, 0.7332, 0.6178, 0.75, 0.5729, 0.75, 0.5729, 0.4563, 0.6178, 0.4563, 0.6178, 0.5, 0.5729, 0.5, 0.5729, 0.1588, 0.6178, 0.1588, 0.6178, 0.25, 0.5729, 0.25, 0.5729, 0.287, 0.6178, 0.287, 0.6178, 0.375, 0.5729, 0.375, 0.5729, 0.7937, 0.6178, 0.7937, 0.6178, 0.875, 0.5729, 0.875, 0.5305, 0.287, 0.5729, 0.287, 0.5729, 0.375, 0.5305, 0.375, 0.5305, 0.7937, 0.5729, 0.7937, 0.5729, 0.875, 0.5305, 0.875, 0.6687, 0.7332, 0.75, 0.7332, 0.75, 0.75, 0.6687, 0.75, 0.162, 0.7332, 0.25, 0.7332, 0.25, 0.75, 0.162, 0.75, 0.6178, 0.7937, 0.6178, 0.75, 0.6178, 0.75, 0.6178, 0.7937, 0.6178, 0.287, 0.625, 0.287, 0.625, 0.375, 0.6178, 0.375, 0.6178, 0.1588, 0.625, 0.1588, 0.625, 0.25, 0.6178, 0.25, 0.6178, 0.7332, 0.625, 0.7332, 0.625, 0.75, 0.6178, 0.75, 0.625, 0.0, 0.6178, 0.0, 0.6178, 0.0, 0.625, 0.0, 0.875, 0.75, 0.875, 0.75, 0.875, 0.75, 0.875, 0.75, 0.625, 0.25, 0.6178, 0.25, 0.6178, 0.25, 0.625, 0.25, 0.625, 0.7332, 0.625, 0.75, 0.625, 0.75, 0.625, 0.7332, 0.875, 0.5912, 0.875, 0.5, 0.875, 0.5, 0.875, 0.5912, 0.6178, 0.5, 0.625, 0.5, 0.625, 0.5, 0.6178, 0.5, 0.6178, 0.963, 0.625, 0.963, 0.625, 1.0, 0.6178, 1.0, 0.6178, 0.7937, 0.625, 0.7937, 0.625, 0.875, 0.6178, 0.875, 0.625, 0.75, 0.6178, 0.75, 0.6178, 0.75, 0.625, 0.75, 0.6178, 1.0, 0.625, 1.0, 0.625, 1.0, 0.6178, 1.0, 0.6687, 0.75, 0.75, 0.75, 0.75, 0.75, 0.6687, 0.75, 0.6178, 0.75, 0.6178, 0.75, 0.6178, 0.75, 0.6178, 0.75, 0.838, 0.75, 0.875, 0.75, 0.875, 0.75, 0.838, 0.75, 0.6178, 0.0, 0.6178, 0.0, 0.6178, 0.0, 0.6178, 0.0, 0.6178, 0.75, 0.625, 0.75, 0.625, 0.75, 0.6178, 0.75, 0.625, 0.75, 0.625, 0.75, 0.625, 0.75, 0.625, 0.75, 0.5305, 0.7937, 0.5305, 0.875, 0.5305, 0.875, 0.5305, 0.7937, 0.472, 0.287, 0.5305, 0.287, 0.5305, 0.375, 0.472, 0.375, 0.472, 0.1588, 0.5305, 0.1588, 0.5305, 0.25, 0.472, 0.25, 0.472, 0.4563, 0.5305, 0.4563, 0.5305, 0.5, 0.472, 0.5, 0.472, 0.7332, 0.5305, 0.7332, 0.5305, 0.75, 0.472, 0.75, 0.472, 0.963, 0.5305, 0.963, 0.5305, 1.0, 0.472, 1.0, 0.472, 0.5, 0.5305, 0.5, 0.5305, 0.5912, 0.472, 0.5912, 0.472, 0.09322, 0.5305, 0.09322, 0.5305, 0.1588, 0.472, 0.1588, 0.875, 0.6568, 0.875, 0.5912, 0.875, 0.5912, 0.875, 0.6568, 0.625, 0.5, 0.625, 0.5912, 0.625, 0.5912, 0.625, 0.5, 0.6178, 0.5, 0.625, 0.5, 0.625, 0.5912, 0.6178, 0.5912, 0.6178, 0.09322, 0.625, 0.09322, 0.625, 0.1588, 0.6178, 0.1588, 0.162, 0.5, 0.25, 0.5, 0.25, 0.5912, 0.162, 0.5912, 0.6687, 0.5, 0.75, 0.5, 0.75, 0.5912, 0.6687, 0.5912, 0.5729, 0.09322, 0.6178, 0.09322, 0.6178, 0.1588, 0.5729, 0.1588, 0.5729, 0.5, 0.6178, 0.5, 0.6178, 0.5912, 0.5729, 0.5912, 0.5305, 0.09322, 0.5729, 0.09322, 0.5729, 0.1588, 0.5305, 0.1588, 0.5305, 0.5, 0.5729, 0.5, 0.5729, 0.5912, 0.5305, 0.5912, 0.838, 0.5, 0.875, 0.5, 0.875, 0.5912, 0.838, 0.5912, 0.3313, 0.5, 0.375, 0.5, 0.375, 0.5912, 0.3313, 0.5912, 0.6178, 0.25, 0.6178, 0.1588, 0.6178, 0.1588, 0.6178, 0.25, 0.6178, 0.6568, 0.6178, 0.5912, 0.6178, 0.5912, 0.6178, 0.6568, 0.6178, 0.6756, 0.6178, 0.6568, 0.6178, 0.6568, 0.6178, 0.6756, 0.5305, 0.07444, 0.5729, 0.07444, 0.5729, 0.09322, 0.5305, 0.09322, 0.5729, 0.07444, 0.6178, 0.07444, 0.6178, 0.09322, 0.5729, 0.09322, 0.6178, 0.07444, 0.625, 0.07444, 0.625, 0.09322, 0.6178, 0.09322, 0.875, 0.6756, 0.875, 0.6568, 0.875, 0.6568, 0.875, 0.6756, 0.472, 0.07444, 0.5305, 0.07444, 0.5305, 0.09322, 0.472, 0.09322, 0.5305, 0.5912, 0.5305, 0.6568, 0.5305, 0.6568, 0.5305, 0.5912, 0.625, 0.5912, 0.625, 0.6568, 0.625, 0.6568, 0.625, 0.5912, 0.6178, 0.5912, 0.625, 0.5912, 0.625, 0.6568, 0.6178, 0.6568, 0.162, 0.5912, 0.25, 0.5912, 0.25, 0.6568, 0.162, 0.6568, 0.6687, 0.5912, 0.75, 0.5912, 0.75, 0.6568, 0.6687, 0.6568, 0.5729, 0.5912, 0.6178, 0.5912, 0.6178, 0.6568, 0.5729, 0.6568, 0.5305, 0.5912, 0.5729, 0.5912, 0.5729, 0.6568, 0.5305, 0.6568, 0.838, 0.5912, 0.875, 0.5912, 0.875, 0.6568, 0.838, 0.6568, 0.3313, 0.5912, 0.375, 0.5912, 0.375, 0.6568, 0.3313, 0.6568, 0.6178, 0.1588, 0.6178, 0.09322, 0.6178, 0.09322, 0.6178, 0.1588, 0.5305, 0.6568, 0.472, 0.6568, 0.472, 0.6568, 0.5305, 0.6568, 0.375, 0.07444, 0.472, 0.07444, 0.472, 0.09322, 0.375, 0.09322, 0.375, 0.09322, 0.472, 0.09322, 0.472, 0.1588, 0.375, 0.1588, 0.375, 0.5, 0.472, 0.5, 0.472, 0.5912, 0.375, 0.5912, 0.375, 0.963, 0.472, 0.963, 0.472, 1.0, 0.375, 1.0, 0.375, 0.7332, 0.472, 0.7332, 0.472, 0.75, 0.375, 0.75, 0.375, 0.4563, 0.472, 0.4563, 0.472, 0.5, 0.375, 0.5, 0.375, 0.1588, 0.472, 0.1588, 0.472, 0.25, 0.375, 0.25, 0.375, 0.287, 0.472, 0.287, 0.472, 0.375, 0.375, 0.375, 0.375, 0.7937, 0.472, 0.7937, 0.472, 0.875, 0.375, 0.875, 0.375, 0.6756, 0.472, 0.6756, 0.472, 0.7332, 0.375, 0.7332, 0.375, 0.0, 0.472, 0.0, 0.472, 0.01685, 0.375, 0.01685, 0.472, 0.0, 0.5305, 0.0, 0.5305, 0.01685, 0.472, 0.01685, 0.875, 0.75, 0.875, 0.7332, 0.875, 0.7332, 0.875, 0.75, 0.6178, 0.0, 0.625, 0.0, 0.625, 0.01685, 0.6178, 0.01685, 0.5729, 0.0, 0.6178, 0.0, 0.6178, 0.01685, 0.5729, 0.01685, 0.5305, 0.0, 0.5729, 0.0, 0.5729, 0.01685, 0.5305, 0.01685, 0.6178, 0.75, 0.6178, 0.7332, 0.6178, 0.7332, 0.6178, 0.75, 0.472, 0.7332, 0.472, 0.6756, 0.472, 0.6756, 0.472, 0.7332, 0.625, 0.6756, 0.625, 0.7332, 0.625, 0.7332, 0.625, 0.6756, 0.6178, 0.6756, 0.625, 0.6756, 0.625, 0.7332, 0.6178, 0.7332, 0.162, 0.6756, 0.25, 0.6756, 0.25, 0.7332, 0.162, 0.7332, 0.6687, 0.6756, 0.75, 0.6756, 0.75, 0.7332, 0.6687, 0.7332, 0.5729, 0.6756, 0.6178, 0.6756, 0.6178, 0.7332, 0.5729, 0.7332, 0.5305, 0.6756, 0.5729, 0.6756, 0.5729, 0.7332, 0.5305, 0.7332, 0.838, 0.6756, 0.875, 0.6756, 0.875, 0.7332, 0.838, 0.7332, 0.3313, 0.6756, 0.375, 0.6756, 0.375, 0.7332, 0.3313, 0.7332, 0.6178, 0.07444, 0.6178, 0.01685, 0.6178, 0.01685, 0.6178, 0.07444, 0.6178, 0.09322, 0.6178, 0.07444, 0.6178, 0.07444, 0.6178, 0.09322, 0.3313, 0.6568, 0.375, 0.6568, 0.375, 0.6756, 0.3313, 0.6756, 0.838, 0.6568, 0.875, 0.6568, 0.875, 0.6756, 0.838, 0.6756, 0.5305, 0.6568, 0.5729, 0.6568, 0.5729, 0.6756, 0.5305, 0.6756, 0.5729, 0.6568, 0.6178, 0.6568, 0.6178, 0.6756, 0.5729, 0.6756, 0.6687, 0.6568, 0.75, 0.6568, 0.75, 0.6756, 0.6687, 0.6756, 0.162, 0.6568, 0.25, 0.6568, 0.25, 0.6756, 0.162, 0.6756, 0.6178, 0.6568, 0.625, 0.6568, 0.625, 0.6756, 0.6178, 0.6756, 0.625, 0.6568, 0.625, 0.6756, 0.625, 0.6756, 0.625, 0.6568, 0.472, 0.6568, 0.5305, 0.6568, 0.5305, 0.6756, 0.472, 0.6756, 0.375, 0.6568, 0.472, 0.6568, 0.472, 0.6756, 0.375, 0.6756, 0.375, 0.01685, 0.472, 0.01685, 0.472, 0.07444, 0.375, 0.07444, 0.472, 0.01685, 0.5305, 0.01685, 0.5305, 0.07444, 0.472, 0.07444, 0.875, 0.7332, 0.875, 0.6756, 0.875, 0.6756, 0.875, 0.7332, 0.6178, 0.01685, 0.625, 0.01685, 0.625, 0.07444, 0.6178, 0.07444, 0.5729, 0.01685, 0.6178, 0.01685, 0.6178, 0.07444, 0.5729, 0.07444, 0.5305, 0.01685, 0.5729, 0.01685, 0.5729, 0.07444, 0.5305, 0.07444, 0.6178, 0.7332, 0.6178, 0.6756, 0.6178, 0.6756, 0.6178, 0.7332, 0.125, 0.6568, 0.162, 0.6568, 0.162, 0.6756, 0.125, 0.6756, 0.75, 0.6568, 0.838, 0.6568, 0.838, 0.6756, 0.75, 0.6756, 0.75, 0.6756, 0.838, 0.6756, 0.838, 0.7332, 0.75, 0.7332, 0.125, 0.6756, 0.162, 0.6756, 0.162, 0.7332, 0.125, 0.7332, 0.375, 0.25, 0.472, 0.25, 0.472, 0.287, 0.375, 0.287, 0.375, 0.875, 0.472, 0.875, 0.472, 0.963, 0.375, 0.963, 0.75, 0.5912, 0.838, 0.5912, 0.838, 0.6568, 0.75, 0.6568, 0.125, 0.5912, 0.162, 0.5912, 0.162, 0.6568, 0.125, 0.6568, 0.75, 0.5, 0.838, 0.5, 0.838, 0.5912, 0.75, 0.5912, 0.125, 0.5, 0.162, 0.5, 0.162, 0.5912, 0.125, 0.5912, 0.472, 0.963, 0.472, 0.875, 0.472, 0.875, 0.472, 0.963, 0.472, 0.25, 0.5305, 0.25, 0.5305, 0.287, 0.472, 0.287, 0.75, 0.75, 0.838, 0.75, 0.838, 0.75, 0.75, 0.75, 0.6178, 0.875, 0.625, 0.875, 0.625, 0.963, 0.6178, 0.963, 0.6178, 0.25, 0.625, 0.25, 0.625, 0.287, 0.6178, 0.287, 0.125, 0.7332, 0.162, 0.7332, 0.162, 0.75, 0.125, 0.75, 0.5305, 0.25, 0.5729, 0.25, 0.5729, 0.287, 0.5305, 0.287, 0.5729, 0.25, 0.6178, 0.25, 0.6178, 0.287, 0.5729, 0.287, 0.5729, 0.875, 0.6178, 0.875, 0.6178, 0.963, 0.5729, 0.963, 0.5305, 0.875, 0.5729, 0.875, 0.5729, 0.963, 0.5305, 0.963, 0.75, 0.7332, 0.838, 0.7332, 0.838, 0.75, 0.75, 0.75, 0.6178, 1.0, 0.6178, 0.963, 0.6178, 0.963, 0.6178, 1.0, 0.625, 0.6568, 0.6687, 0.6568, 0.6687, 0.6756, 0.625, 0.6756, 0.25, 0.6568, 0.3313, 0.6568, 0.3313, 0.6756, 0.25, 0.6756, 0.25, 0.6756, 0.3313, 0.6756, 0.3313, 0.7332, 0.25, 0.7332, 0.6358, 0.6812, 0.6579, 0.6812, 0.6579, 0.6812, 0.6358, 0.6812, 0.375, 0.75, 0.472, 0.75, 0.472, 0.7937, 0.375, 0.7937, 0.375, 0.375, 0.472, 0.375, 0.472, 0.4563, 0.375, 0.4563, 0.25, 0.5912, 0.3313, 0.5912, 0.3313, 0.6568, 0.25, 0.6568, 0.625, 0.5912, 0.6687, 0.5912, 0.6687, 0.6568, 0.625, 0.6568, 0.25, 0.5, 0.3313, 0.5, 0.3313, 0.5912, 0.25, 0.5912, 0.625, 0.5, 0.6687, 0.5, 0.6687, 0.5912, 0.625, 0.5912, 0.472, 0.375, 0.5305, 0.375, 0.5305, 0.4563, 0.472, 0.4563, 0.472, 0.75, 0.5305, 0.75, 0.5305, 0.7937, 0.472, 0.7937, 0.625, 0.75, 0.6687, 0.75, 0.6687, 0.75, 0.625, 0.75, 0.6178, 0.75, 0.625, 0.75, 0.625, 0.7937, 0.6178, 0.7937, 0.6178, 0.875, 0.6178, 0.7937, 0.6178, 0.7937, 0.6178, 0.875, 0.625, 0.7332, 0.6687, 0.7332, 0.6687, 0.75, 0.625, 0.75, 0.5305, 0.75, 0.5729, 0.75, 0.5729, 0.7937, 0.5305, 0.7937, 0.5729, 0.75, 0.6178, 0.75, 0.6178, 0.7937, 0.5729, 0.7937, 0.5729, 0.375, 0.6178, 0.375, 0.6178, 0.4563, 0.5729, 0.4563, 0.5305, 0.375, 0.5729, 0.375, 0.5729, 0.4563, 0.5305, 0.4563, 0.25, 0.7332, 0.3313, 0.7332, 0.3313, 0.75, 0.25, 0.75, 0.6178, 0.375, 0.625, 0.375, 0.625, 0.4563, 0.6178, 0.4563, 0.472, 0.6459, 0.3898, 0.6459, 0.3898, 0.6459, 0.472, 0.6459, 0.5157, 0.6459, 0.472, 0.6459, 0.472, 0.6459, 0.5157, 0.6459, 0.375, 0.5912, 0.472, 0.5912, 0.472, 0.5912, 0.375, 0.5912, 0.472, 0.6568, 0.375, 0.6568, 0.375, 0.6568, 0.472, 0.6568, 0.472, 0.5912, 0.5305, 0.5912, 0.5305, 0.5912, 0.472, 0.5912, 0.375, 0.6568, 0.375, 0.5912, 0.375, 0.5912, 0.375, 0.6568, 0.3898, 0.6021, 0.3898, 0.6459, 0.375, 0.6568, 0.375, 0.5912, 0.472, 0.6021, 0.3898, 0.6021, 0.375, 0.5912, 0.472, 0.5912, 0.5157, 0.6459, 0.5157, 0.6021, 0.5305, 0.5912, 0.5305, 0.6568, 0.3898, 0.6459, 0.472, 0.6459, 0.472, 0.6568, 0.375, 0.6568, 0.5157, 0.6021, 0.472, 0.6021, 0.472, 0.5912, 0.5305, 0.5912, 0.472, 0.6459, 0.5157, 0.6459, 0.5305, 0.6568, 0.472, 0.6568, 0.472, 0.6021, 0.5157, 0.6021, 0.5157, 0.6459, 0.472, 0.6459, 0.3898, 0.6021, 0.472, 0.6021, 0.472, 0.6459, 0.3898, 0.6459, 0.3898, 0.6021, 0.472, 0.6021, 0.472, 0.6021, 0.3898, 0.6021, 0.472, 0.6021, 0.5157, 0.6021, 0.5157, 0.6021, 0.472, 0.6021, 0.5157, 0.6021, 0.5157, 0.6459, 0.5157, 0.6459, 0.5157, 0.6021, 0.3898, 0.6459, 0.3898, 0.6021, 0.3898, 0.6021, 0.3898, 0.6459, 0.5224, 0.7272, 0.4801, 0.7272, 0.4801, 0.7272, 0.5224, 0.7272, 0.5305, 0.7332, 0.472, 0.7332, 0.472, 0.7332, 0.5305, 0.7332, 0.5305, 0.6756, 0.5305, 0.7332, 0.5305, 0.7332, 0.5305, 0.6756, 0.472, 0.6756, 0.5305, 0.6756, 0.5305, 0.6756, 0.472, 0.6756, 0.5224, 0.7272, 0.5224, 0.6815, 0.5305, 0.6756, 0.5305, 0.7332, 0.4801, 0.6815, 0.4801, 0.7272, 0.472, 0.7332, 0.472, 0.6756, 0.4801, 0.7272, 0.5224, 0.7272, 0.5305, 0.7332, 0.472, 0.7332, 0.5224, 0.6815, 0.4801, 0.6815, 0.472, 0.6756, 0.5305, 0.6756, 0.4801, 0.6815, 0.5224, 0.6815, 0.5224, 0.7272, 0.4801, 0.7272, 0.5224, 0.6815, 0.5224, 0.7272, 0.5224, 0.7272, 0.5224, 0.6815, 0.4801, 0.6815, 0.5224, 0.6815, 0.5224, 0.6815, 0.4801, 0.6815, 0.4801, 0.7272, 0.4801, 0.6815, 0.4801, 0.6815, 0.4801, 0.7272, 0.4785, 0.9529, 0.4785, 0.875, 0.4785, 0.875, 0.4785, 0.9529, 0.4785, 0.8038, 0.524, 0.8038, 0.524, 0.8038, 0.4785, 0.8038, 0.5305, 0.963, 0.472, 0.963, 0.472, 0.963, 0.5305, 0.963, 0.472, 0.875, 0.472, 0.7937, 0.472, 0.7937, 0.472, 0.875, 0.472, 0.7937, 0.5305, 0.7937, 0.5305, 0.7937, 0.472, 0.7937, 0.5305, 0.875, 0.5305, 0.963, 0.5305, 0.963, 0.5305, 0.875, 0.524, 0.875, 0.524, 0.8038, 0.5305, 0.7937, 0.5305, 0.875, 0.4785, 0.8038, 0.4785, 0.875, 0.472, 0.875, 0.472, 0.7937, 0.524, 0.9529, 0.524, 0.875, 0.5305, 0.875, 0.5305, 0.963, 0.4785, 0.875, 0.4785, 0.9529, 0.472, 0.963, 0.472, 0.875, 0.4785, 0.9529, 0.524, 0.9529, 0.5305, 0.963, 0.472, 0.963, 0.524, 0.8038, 0.4785, 0.8038, 0.472, 0.7937, 0.5305, 0.7937, 0.4785, 0.8038, 0.524, 0.8038, 0.524, 0.875, 0.4785, 0.875, 0.4785, 0.875, 0.524, 0.875, 0.524, 0.9529, 0.4785, 0.9529, 0.4785, 0.875, 0.4785, 0.8038, 0.4785, 0.8038, 0.4785, 0.875, 0.524, 0.9529, 0.4785, 0.9529, 0.4785, 0.9529, 0.524, 0.9529, 0.524, 0.875, 0.524, 0.9529, 0.524, 0.9529, 0.524, 0.875, 0.524, 0.8038, 0.524, 0.875, 0.524, 0.875, 0.524, 0.8038, 0.6358, 0.6812, 0.6358, 0.7275, 0.625, 0.7332, 0.625, 0.6756, 0.6358, 0.7275, 0.6579, 0.7275, 0.6687, 0.7332, 0.625, 0.7332, 0.6579, 0.6812, 0.6358, 0.6812, 0.625, 0.6756, 0.6687, 0.6756, 0.6579, 0.7275, 0.6579, 0.6812, 0.6687, 0.6756, 0.6687, 0.7332, 0.6358, 0.6812, 0.6358, 0.7275, 0.6358, 0.7275, 0.6358, 0.6812, 0.6358, 0.7275, 0.6358, 0.6812, 0.6358, 0.6812, 0.6358, 0.7275, 0.6579, 0.6812, 0.6579, 0.7275, 0.6579, 0.7275, 0.6579, 0.6812, 0.6579, 0.7275, 0.6358, 0.7275, 0.6358, 0.7275, 0.6579, 0.7275, 0.6523, 0.6889, 0.6523, 0.7198, 0.6523, 0.7198, 0.6523, 0.6889, 0.6579, 0.6812, 0.6358, 0.6812, 0.6358, 0.6812, 0.6579, 0.6812, 0.6579, 0.7275, 0.6358, 0.7275, 0.6358, 0.7275, 0.6579, 0.7275, 0.6579, 0.6812, 0.6579, 0.7275, 0.6579, 0.7275, 0.6579, 0.6812, 0.6414, 0.6889, 0.6414, 0.7198, 0.6358, 0.7275, 0.6358, 0.6812, 0.6414, 0.7198, 0.6523, 0.7198, 0.6579, 0.7275, 0.6358, 0.7275, 0.6523, 0.6889, 0.6414, 0.6889, 0.6358, 0.6812, 0.6579, 0.6812, 0.6523, 0.7198, 0.6523, 0.6889, 0.6579, 0.6812, 0.6579, 0.7275, 0.6414, 0.6889, 0.6523, 0.6889, 0.6523, 0.6889, 0.6414, 0.6889, 0.6523, 0.7198, 0.6414, 0.7198, 0.6414, 0.7198, 0.6523, 0.7198, 0.6414, 0.6889, 0.6523, 0.6889, 0.6523, 0.6889, 0.6414, 0.6889, 0.6414, 0.7198, 0.6414, 0.6889, 0.6414, 0.6889, 0.6414, 0.7198, 0.6414, 0.6889, 0.6523, 0.6889, 0.6523, 0.6889, 0.6414, 0.6889, 0.6414, 0.7198, 0.6414, 0.6889, 0.6414, 0.6889, 0.6414, 0.7198, 0.6523, 0.6889, 0.6523, 0.7198, 0.6523, 0.7198, 0.6523, 0.6889, 0.6523, 0.7198, 0.6414, 0.7198, 0.6414, 0.7198, 0.6523, 0.7198, 0.6414, 0.6889, 0.6523, 0.6889, 0.6523, 0.7198, 0.6414, 0.7198, 0.6414, 0.7198, 0.6414, 0.6889, 0.6414, 0.6889, 0.6414, 0.7198, 0.6523, 0.6889, 0.6523, 0.7198, 0.6523, 0.7198, 0.6523, 0.6889, 0.6523, 0.7198, 0.6414, 0.7198, 0.6414, 0.7198, 0.6523, 0.7198, 0.6358, 0.6812, 0.6579, 0.6812, 0.6579, 0.6812, 0.6358, 0.6812, 0.6358, 0.7275, 0.6358, 0.6812, 0.6358, 0.6812, 0.6358, 0.7275, 0.6579, 0.6812, 0.6579, 0.7275, 0.6579, 0.7275, 0.6579, 0.6812, 0.6579, 0.7275, 0.6358, 0.7275, 0.6358, 0.7275, 0.6579, 0.7275, 0.6358, 0.6812, 0.6579, 0.6812, 0.6579, 0.6812, 0.6358, 0.6812, 0.6579, 0.7275, 0.6579, 0.6812, 0.6579, 0.6812, 0.6579, 0.7275, 0.6358, 0.7275, 0.6358, 0.6812, 0.6358, 0.6812, 0.6358, 0.7275, 0.6358, 0.7275, 0.6579, 0.7275, 0.6579, 0.7275, 0.6358, 0.7275])
me_cube_001.materials.append(mat_paredes)
me_cube_001.materials.append(mat_techos)
me_cube_001.materials.append(mat_marcos)
me_cube_001.materials.append(mat_pasto)
me_cube_001.use_remesh_fix_poles = True
me_cube_001.use_remesh_preserve_attributes = False
me_cube_001.update()
me_plane_001 = bpy.data.meshes.new('Plane.001')
me_plane_001.from_pydata([(-3.424, -2.312, -0.6902), (2.85, -2.982, -0.693), (-1.881, 1.917, -0.7099), (2.693, 2.463, -0.7042), (-3.247, 0.06518, -0.7365), (0.2338, -4.005, -0.6763), (3.688, 0.5372, -0.7535), (0.2508, 3.643, -0.7125), (0.01167, -0.04073, -0.02991), (-3.105, -1.078, -0.7186), (2.43, -3.55, -0.721), (3.722, 1.814, -0.8012), (-1.642, 2.585, -0.7153), (-2.943, 1.101, -0.7187), (-1.607, -3.695, -0.7256), (3.834, -1.238, -0.7531), (2.151, 3.038, -0.6006), (0.1585, 2.12, -0.05582), (0.7067, -2.408, -0.05221), (-1.907, -0.344, -0.05895), (1.863, 0.3198, -0.05655), (2.06, -1.438, -0.1115), (-1.491, -1.32, -0.04518), (-1.23, 1.179, -0.08487), (1.471, 1.189, -0.05452), (-3.307, -1.724, -0.7047), (3.16, -3.156, -0.7094), (3.119, 1.804, -0.6781), (-1.928, 2.786, -0.6938), (-3.355, 0.9071, -0.7198), (-0.4886, -3.529, -0.7114), (3.163, -0.7398, -0.7182), (1.257, 2.939, -0.7587), (0.2293, 2.201, -0.02859), (0.06043, -1.221, -0.08308), (-2.4, 0.0601, -0.03807), (1.816, 0.2205, -0.07232), (-3.774, -0.6608, -0.7261), (1.13, -3.504, -0.7303), (3.024, 0.6833, -0.7101), (-0.7147, 2.876, -0.6799), (-2.67, 1.758, -0.7122), (-2.392, -2.913, -0.76), (3.318, -2.27, -0.7043), (2.663, 2.689, -0.6872), (0.1047, 1.215, -0.03903), (0.2889, -3.267, -0.0517), (-1.183, 0.6565, -0.03246), (2.608, 0.13, -0.03485), (1.957, -0.645, -0.04569), (1.717, -2.556, -0.03531), (1.603, -1.976, -0.02036), (2.351, -1.513, -0.08609), (-1.798, -0.6531, -0.07183), (-1.142, -2.151, -0.0531), (-2.085, -1.387, -0.01098), (-1.096, -1.752, -0.06473), (-1.1, 1.775, -0.04435), (-1.812, 0.5934, -0.06528), (-1.962, 1.076, -0.08117), (-0.5611, 1.359, -0.08583), (1.322, 1.879, -0.004499), (1.689, 0.6892, -0.07315), (0.8101, 1.429, -0.1078), (2.103, 1.306, -0.0342), (2.312, 0.7594, -0.05646), (0.4761, 1.241, -0.06889), (0.7568, 2.057, -0.05987), (-0.6943, 1.34, -0.04641), (-2.13, 0.5922, -0.05131), (-1.641, 1.637, -0.05674), (-0.3969, -2.614, -0.09629), (-1.728, -2.127, -0.03189), (-2.217, -0.6795, -0.04393), (2.218, -2.265, -0.01619), (1.001, -2.675, -0.05158), (1.878, -0.9217, -0.06595), (2.453, -0.644, -0.00136), (-1.515, -0.9697, -0.05693), (-0.43, 2.0, -0.03816), (1.832, 1.803, -0.0575), (-3.664, -2.48, -0.845), (2.814, -2.83, -0.845), (-2.085, 2.142, -0.845), (2.949, 2.623, -0.845), (-3.458, 0.06537, -0.845), (0.2933, -4.24, -0.845), (3.952, 0.5572, -0.845), (0.278, 3.876, -0.845), (-3.34, -1.164, -0.845), (2.576, -3.713, -0.845), (3.942, 1.94, -0.9258), (-1.952, 3.12, -0.8671), (-2.845, 1.104, -0.845), (-1.593, -4.125, -0.8671), (4.07, -1.3, -0.845), (2.289, 3.298, -0.7041), (-3.523, -1.842, -0.845), (3.356, -3.36, -0.845), (3.377, 1.999, -0.845), (-2.058, 2.98, -0.845), (-3.594, 0.9869, -0.845), (-0.6102, -4.183, -0.8671), (3.447, -0.7273, -0.845), (1.318, 3.177, -0.845), (-3.97, -0.6798, -0.845), (1.229, -3.726, -0.845), (3.275, 0.7802, -0.845), (-0.7991, 3.071, -0.845), (-2.836, 1.901, -0.845), (-2.589, -3.079, -0.845), (3.507, -2.445, -0.845), (2.802, 2.928, -0.845), (-3.684, -2.478, -0.8316), (2.839, -2.796, -0.8233), (-2.058, 2.13, -0.8352), (3.218, 2.906, -0.8797), (-3.494, 0.03303, -0.8287), (0.2937, -4.236, -0.8624), (4.018, 0.53, -0.8296), (0.2867, 3.89, -0.8284), (-3.291, -1.137, -0.8308), (2.578, -3.721, -0.8347), (3.981, 2.02, -0.9291), (-1.75, 2.796, -0.8344), (-3.173, 1.219, -0.8704), (-1.706, -3.93, -0.8399), (4.091, -1.306, -0.832), (2.3, 3.258, -0.6975), (-3.536, -1.861, -0.8446), (3.369, -3.377, -0.8093), (3.732, 2.224, -0.9247), (-2.079, 2.966, -0.8138), (-3.572, 0.9777, -0.8106), (-0.5346, -3.765, -0.833), (3.815, -0.7936, -0.8719), (1.302, 3.156, -0.8458), (-3.988, -0.6543, -0.852), (1.206, -3.734, -0.8016), (3.238, 0.7566, -0.8338), (-0.9135, 3.404, -0.8716), (-2.871, 1.893, -0.8627), (-2.543, -3.081, -0.8545), (3.549, -2.438, -0.8242), (2.802, 2.924, -0.8359), (-3.942, -2.64, -1.208), (3.227, -3.324, -1.217), (-2.184, 2.206, -1.192), (3.104, 2.791, -1.174), (-3.649, 0.06171, -1.179), (0.2573, -4.523, -1.166), (4.205, 0.6276, -1.178), (0.2785, 4.158, -1.169), (-3.523, -1.235, -1.184), (2.727, -3.928, -1.173), (4.191, 2.091, -1.259), (-1.842, 2.946, -1.116), (-2.98, 1.148, -1.149), (-1.813, -4.179, -1.147), (4.31, -1.342, -1.155), (2.46, 3.535, -1.006), (-3.737, -1.95, -1.176), (3.631, -3.587, -1.17), (3.525, 2.115, -1.168), (-2.176, 3.215, -1.212), (-3.879, 1.067, -1.195), (-0.5641, -3.96, -1.175), (3.597, -0.7862, -1.169), (1.391, 3.347, -1.173), (-4.237, -0.7138, -1.185), (1.271, -3.913, -1.176), (3.359, 0.7816, -1.17), (-0.8661, 3.249, -1.2), (-3.016, 2.043, -1.177), (-2.737, -3.235, -1.174), (3.7, -2.61, -1.164), (2.898, 3.106, -1.171), (-1.707, -4.099, -0.8734)], [], [(80, 27, 3, 44), (79, 33, 7, 40), (78, 34, 8, 47), (77, 31, 6, 48), (76, 49, 20, 36), (75, 50, 21, 51), (74, 43, 15, 52), (73, 53, 19, 35), (72, 54, 22, 55), (71, 46, 18, 56), (70, 57, 12, 28), (69, 58, 23, 59), (68, 45, 17, 60), (67, 61, 16, 32), (66, 62, 24, 63), (65, 39, 11, 64), (62, 65, 64, 24), (20, 48, 65, 62), (48, 6, 39, 65), (45, 66, 63, 17), (8, 36, 66, 45), (36, 20, 62, 66), (33, 67, 32, 7), (17, 63, 67, 33), (63, 24, 61, 67), (58, 68, 60, 23), (19, 47, 68, 58), (47, 8, 45, 68), (29, 69, 59, 13), (4, 35, 69, 29), (35, 19, 58, 69), (41, 70, 28, 2), (13, 59, 70, 41), (59, 23, 57, 70), (54, 71, 56, 22), (14, 30, 71, 54), (30, 5, 46, 71), (25, 72, 55, 9), (0, 42, 72, 25), (42, 14, 54, 72), (37, 73, 35, 4), (9, 55, 73, 37), (55, 22, 53, 73), (50, 74, 52, 21), (10, 26, 74, 50), (26, 1, 43, 74), (46, 75, 51, 18), (5, 38, 75, 46), (38, 10, 50, 75), (34, 76, 36, 8), (18, 51, 76, 34), (51, 21, 49, 76), (49, 77, 48, 20), (21, 52, 77, 49), (52, 15, 31, 77), (53, 78, 47, 19), (22, 56, 78, 53), (56, 18, 34, 78), (57, 79, 40, 12), (23, 60, 79, 57), (60, 17, 33, 79), (61, 80, 44, 16), (24, 64, 80, 61), (64, 11, 27, 80), (14, 42, 110, 94), (29, 13, 93, 101), (4, 29, 101, 85), (43, 1, 82, 111), (15, 43, 111, 95), (30, 14, 94, 102), (5, 30, 102, 86), (44, 3, 84, 112), (16, 44, 112, 96), (31, 15, 95, 103), (6, 31, 103, 87), (32, 16, 96, 104), (7, 32, 104, 88), (37, 4, 85, 105), (9, 37, 105, 89), (38, 5, 86, 106), (10, 38, 106, 90), (25, 9, 89, 97), (0, 25, 97, 81), (39, 6, 87, 107), (11, 39, 107, 91), (26, 10, 90, 98), (1, 26, 98, 82), (40, 7, 88, 108), (12, 40, 108, 92), (27, 11, 91, 99), (3, 27, 99, 84), (41, 2, 83, 109), (13, 41, 109, 93), (28, 12, 92, 100), (2, 28, 100, 83), (42, 0, 81, 110), (91, 107, 139, 123), (105, 85, 117, 137), (92, 108, 140, 124), (106, 86, 118, 138), (93, 109, 141, 125), (107, 87, 119, 139), (94, 110, 142, 126), (81, 97, 129, 113), (108, 88, 120, 140), (95, 111, 143, 127), (82, 98, 130, 114), (109, 83, 115, 141), (96, 112, 144, 128), (84, 99, 131, 116), (110, 81, 113, 142), (97, 89, 121, 129), (83, 100, 132, 115), (111, 82, 114, 143), (98, 90, 122, 130), (85, 101, 133, 117), (112, 84, 116, 144), (99, 91, 123, 131), (86, 102, 134, 118), (100, 92, 124, 132), (87, 103, 135, 119), (101, 93, 125, 133), (88, 104, 136, 120), (102, 94, 126, 134), (89, 105, 137, 121), (103, 95, 127, 135), (90, 106, 138, 122), (104, 96, 128, 136), (126, 142, 174, 158), (113, 129, 161, 145), (140, 120, 152, 172), (127, 143, 175, 159), (114, 130, 162, 146), (141, 115, 147, 173), (128, 144, 176, 160), (116, 131, 163, 148), (142, 113, 145, 174), (129, 121, 153, 161), (115, 132, 164, 147), (143, 114, 146, 175), (130, 122, 154, 162), (117, 133, 165, 149), (144, 116, 148, 176), (131, 123, 155, 163), (118, 134, 166, 150), (132, 124, 156, 164), (119, 135, 167, 151), (133, 125, 157, 165), (120, 136, 168, 152), (134, 126, 158, 166), (121, 137, 169, 153), (135, 127, 159, 167), (122, 138, 170, 154), (136, 128, 160, 168), (123, 139, 171, 155), (137, 117, 149, 169), (124, 140, 172, 156), (138, 118, 150, 170), (125, 141, 173, 157), (139, 119, 151, 171)])
me_plane_001.polygons.foreach_set('material_index', [1, 1, 1, 1, 1, 1, 1, 1, 1, 1, 1, 1, 1, 1, 1, 1, 1, 1, 1, 1, 1, 1, 1, 1, 1, 1, 1, 1, 1, 1, 1, 1, 1, 1, 1, 1, 1, 1, 1, 1, 1, 1, 1, 1, 1, 1, 1, 1, 1, 1, 1, 1, 1, 1, 1, 1, 1, 1, 1, 1, 1, 1, 1, 1, 1, 1, 1, 1, 1, 1, 1, 1, 1, 1, 1, 1, 1, 1, 1, 1, 1, 1, 1, 1, 1, 1, 1, 1, 1, 1, 1, 1, 1, 1, 1, 1, 0, 1, 1, 1, 1, 1, 1, 1, 1, 1, 0, 1, 1, 1, 0, 1, 1, 1, 1, 1, 1, 1, 1, 1, 1, 1, 1, 1, 0, 1, 1, 1, 0, 0, 0, 0, 0, 0, 0, 0, 0, 0, 0, 0, 0, 0, 0, 0, 0, 0, 0, 0, 0, 0, 0, 0, 0, 0, 0, 0, 0, 0, 0, 0])
_uv = me_plane_001.uv_layers.new(name='UVMap')
_uv.uv.foreach_set('vector', [0.875, 0.875, 1.0, 0.875, 1.0, 1.0, 0.875, 1.0, 0.375, 0.875, 0.5, 0.875, 0.5, 1.0, 0.375, 1.0, 0.375, 0.375, 0.5, 0.375, 0.5, 0.5, 0.375, 0.5, 0.875, 0.375, 1.0, 0.375, 1.0, 0.5, 0.875, 0.5, 0.625, 0.375, 0.75, 0.375, 0.75, 0.5, 0.625, 0.5, 0.625, 0.125, 0.75, 0.125, 0.75, 0.25, 0.625, 0.25, 0.875, 0.125, 1.0, 0.125, 1.0, 0.25, 0.875, 0.25, 0.125, 0.375, 0.25, 0.375, 0.25, 0.5, 0.125, 0.5, 0.125, 0.125, 0.25, 0.125, 0.25, 0.25, 0.125, 0.25, 0.375, 0.125, 0.5, 0.125, 0.5, 0.25, 0.375, 0.25, 0.125, 0.875, 0.25, 0.875, 0.25, 1.0, 0.125, 1.0, 0.125, 0.625, 0.25, 0.625, 0.25, 0.75, 0.125, 0.75, 0.375, 0.625, 0.5, 0.625, 0.5, 0.75, 0.375, 0.75, 0.625, 0.875, 0.75, 0.875, 0.75, 1.0, 0.625, 1.0, 0.625, 0.625, 0.75, 0.625, 0.75, 0.75, 0.625, 0.75, 0.875, 0.625, 1.0, 0.625, 1.0, 0.75, 0.875, 0.75, 0.75, 0.625, 0.875, 0.625, 0.875, 0.75, 0.75, 0.75, 0.75, 0.5, 0.875, 0.5, 0.875, 0.625, 0.75, 0.625, 0.875, 0.5, 1.0, 0.5, 1.0, 0.625, 0.875, 0.625, 0.5, 0.625, 0.625, 0.625, 0.625, 0.75, 0.5, 0.75, 0.5, 0.5, 0.625, 0.5, 0.625, 0.625, 0.5, 0.625, 0.625, 0.5, 0.75, 0.5, 0.75, 0.625, 0.625, 0.625, 0.5, 0.875, 0.625, 0.875, 0.625, 1.0, 0.5, 1.0, 0.5, 0.75, 0.625, 0.75, 0.625, 0.875, 0.5, 0.875, 0.625, 0.75, 0.75, 0.75, 0.75, 0.875, 0.625, 0.875, 0.25, 0.625, 0.375, 0.625, 0.375, 0.75, 0.25, 0.75, 0.25, 0.5, 0.375, 0.5, 0.375, 0.625, 0.25, 0.625, 0.375, 0.5, 0.5, 0.5, 0.5, 0.625, 0.375, 0.625, 0.0, 0.625, 0.125, 0.625, 0.125, 0.75, 0.0, 0.75, 0.0, 0.5, 0.125, 0.5, 0.125, 0.625, 0.0, 0.625, 0.125, 0.5, 0.25, 0.5, 0.25, 0.625, 0.125, 0.625, 0.0, 0.875, 0.125, 0.875, 0.125, 1.0, 0.0, 1.0, 0.0, 0.75, 0.125, 0.75, 0.125, 0.875, 0.0, 0.875, 0.125, 0.75, 0.25, 0.75, 0.25, 0.875, 0.125, 0.875, 0.25, 0.125, 0.375, 0.125, 0.375, 0.25, 0.25, 0.25, 0.25, 0.0, 0.375, 0.0, 0.375, 0.125, 0.25, 0.125, 0.375, 0.0, 0.5, 0.0, 0.5, 0.125, 0.375, 0.125, 0.0, 0.125, 0.125, 0.125, 0.125, 0.25, 0.0, 0.25, 0.0, 0.0, 0.125, 0.0, 0.125, 0.125, 0.0, 0.125, 0.125, 0.0, 0.25, 0.0, 0.25, 0.125, 0.125, 0.125, 0.0, 0.375, 0.125, 0.375, 0.125, 0.5, 0.0, 0.5, 0.0, 0.25, 0.125, 0.25, 0.125, 0.375, 0.0, 0.375, 0.125, 0.25, 0.25, 0.25, 0.25, 0.375, 0.125, 0.375, 0.75, 0.125, 0.875, 0.125, 0.875, 0.25, 0.75, 0.25, 0.75, 0.0, 0.875, 0.0, 0.875, 0.125, 0.75, 0.125, 0.875, 0.0, 1.0, 0.0, 1.0, 0.125, 0.875, 0.125, 0.5, 0.125, 0.625, 0.125, 0.625, 0.25, 0.5, 0.25, 0.5, 0.0, 0.625, 0.0, 0.625, 0.125, 0.5, 0.125, 0.625, 0.0, 0.75, 0.0, 0.75, 0.125, 0.625, 0.125, 0.5, 0.375, 0.625, 0.375, 0.625, 0.5, 0.5, 0.5, 0.5, 0.25, 0.625, 0.25, 0.625, 0.375, 0.5, 0.375, 0.625, 0.25, 0.75, 0.25, 0.75, 0.375, 0.625, 0.375, 0.75, 0.375, 0.875, 0.375, 0.875, 0.5, 0.75, 0.5, 0.75, 0.25, 0.875, 0.25, 0.875, 0.375, 0.75, 0.375, 0.875, 0.25, 1.0, 0.25, 1.0, 0.375, 0.875, 0.375, 0.25, 0.375, 0.375, 0.375, 0.375, 0.5, 0.25, 0.5, 0.25, 0.25, 0.375, 0.25, 0.375, 0.375, 0.25, 0.375, 0.375, 0.25, 0.5, 0.25, 0.5, 0.375, 0.375, 0.375, 0.25, 0.875, 0.375, 0.875, 0.375, 1.0, 0.25, 1.0, 0.25, 0.75, 0.375, 0.75, 0.375, 0.875, 0.25, 0.875, 0.375, 0.75, 0.5, 0.75, 0.5, 0.875, 0.375, 0.875, 0.75, 0.875, 0.875, 0.875, 0.875, 1.0, 0.75, 1.0, 0.75, 0.75, 0.875, 0.75, 0.875, 0.875, 0.75, 0.875, 0.875, 0.75, 1.0, 0.75, 1.0, 0.875, 0.875, 0.875, 0.25, 0.0, 0.125, 0.0, 0.125, 0.0, 0.25, 0.0, 0.0, 0.625, 0.0, 0.75, 0.0, 0.75, 0.0, 0.625, 0.0, 0.5, 0.0, 0.625, 0.0, 0.625, 0.0, 0.5, 1.0, 0.125, 1.0, 0.0, 1.0, 0.0, 1.0, 0.125, 1.0, 0.25, 1.0, 0.125, 1.0, 0.125, 1.0, 0.25, 0.375, 0.0, 0.25, 0.0, 0.25, 0.0, 0.375, 0.0, 0.5, 0.0, 0.375, 0.0, 0.375, 0.0, 0.5, 0.0, 0.875, 1.0, 1.0, 1.0, 1.0, 1.0, 0.875, 1.0, 0.75, 1.0, 0.875, 1.0, 0.875, 1.0, 0.75, 1.0, 1.0, 0.375, 1.0, 0.25, 1.0, 0.25, 1.0, 0.375, 1.0, 0.5, 1.0, 0.375, 1.0, 0.375, 1.0, 0.5, 0.625, 1.0, 0.75, 1.0, 0.75, 1.0, 0.625, 1.0, 0.5, 1.0, 0.625, 1.0, 0.625, 1.0, 0.5, 1.0, 0.0, 0.375, 0.0, 0.5, 0.0, 0.5, 0.0, 0.375, 0.0, 0.25, 0.0, 0.375, 0.0, 0.375, 0.0, 0.25, 0.625, 0.0, 0.5, 0.0, 0.5, 0.0, 0.625, 0.0, 0.75, 0.0, 0.625, 0.0, 0.625, 0.0, 0.75, 0.0, 0.0, 0.125, 0.0, 0.25, 0.0, 0.25, 0.0, 0.125, 0.0, 0.0, 0.0, 0.125, 0.0, 0.125, 0.0, 0.0, 1.0, 0.625, 1.0, 0.5, 1.0, 0.5, 1.0, 0.625, 1.0, 0.75, 1.0, 0.625, 1.0, 0.625, 1.0, 0.75, 0.875, 0.0, 0.75, 0.0, 0.75, 0.0, 0.875, 0.0, 1.0, 0.0, 0.875, 0.0, 0.875, 0.0, 1.0, 0.0, 0.375, 1.0, 0.5, 1.0, 0.5, 1.0, 0.375, 1.0, 0.25, 1.0, 0.375, 1.0, 0.375, 1.0, 0.25, 1.0, 1.0, 0.875, 1.0, 0.75, 1.0, 0.75, 1.0, 0.875, 1.0, 1.0, 1.0, 0.875, 1.0, 0.875, 1.0, 1.0, 0.0, 0.875, 0.0, 1.0, 0.0, 1.0, 0.0, 0.875, 0.0, 0.75, 0.0, 0.875, 0.0, 0.875, 0.0, 0.75, 0.125, 1.0, 0.25, 1.0, 0.25, 1.0, 0.125, 1.0, 0.0, 1.0, 0.125, 1.0, 0.125, 1.0, 0.0, 1.0, 0.125, 0.0, 0.0, 0.0, 0.0, 0.0, 0.125, 0.0, 1.0, 0.75, 1.0, 0.625, 1.0, 0.625, 1.0, 0.75, 0.0, 0.375, 0.0, 0.5, 0.0, 0.5, 0.0, 0.375, 0.25, 1.0, 0.375, 1.0, 0.375, 1.0, 0.25, 1.0, 0.625, 0.0, 0.5, 0.0, 0.5, 0.0, 0.625, 0.0, 0.0, 0.75, 0.0, 0.875, 0.0, 0.875, 0.0, 0.75, 1.0, 0.625, 1.0, 0.5, 1.0, 0.5, 1.0, 0.625, 0.25, 0.0, 0.125, 0.0, 0.125, 0.0, 0.25, 0.0, 0.0, 0.0, 0.0, 0.125, 0.0, 0.125, 0.0, 0.0, 0.375, 1.0, 0.5, 1.0, 0.5, 1.0, 0.375, 1.0, 1.0, 0.25, 1.0, 0.125, 1.0, 0.125, 1.0, 0.25, 1.0, 0.0, 0.875, 0.0, 0.875, 0.0, 1.0, 0.0, 0.0, 0.875, 0.0, 1.0, 0.0, 1.0, 0.0, 0.875, 0.75, 1.0, 0.875, 1.0, 0.875, 1.0, 0.75, 1.0, 1.0, 1.0, 1.0, 0.875, 1.0, 0.875, 1.0, 1.0, 0.125, 0.0, 0.0, 0.0, 0.0, 0.0, 0.125, 0.0, 0.0, 0.125, 0.0, 0.25, 0.0, 0.25, 0.0, 0.125, 0.0, 1.0, 0.125, 1.0, 0.125, 1.0, 0.0, 1.0, 1.0, 0.125, 1.0, 0.0, 1.0, 0.0, 1.0, 0.125, 0.875, 0.0, 0.75, 0.0, 0.75, 0.0, 0.875, 0.0, 0.0, 0.5, 0.0, 0.625, 0.0, 0.625, 0.0, 0.5, 0.875, 1.0, 1.0, 1.0, 1.0, 1.0, 0.875, 1.0, 1.0, 0.875, 1.0, 0.75, 1.0, 0.75, 1.0, 0.875, 0.5, 0.0, 0.375, 0.0, 0.375, 0.0, 0.5, 0.0, 0.125, 1.0, 0.25, 1.0, 0.25, 1.0, 0.125, 1.0, 1.0, 0.5, 1.0, 0.375, 1.0, 0.375, 1.0, 0.5, 0.0, 0.625, 0.0, 0.75, 0.0, 0.75, 0.0, 0.625, 0.5, 1.0, 0.625, 1.0, 0.625, 1.0, 0.5, 1.0, 0.375, 0.0, 0.25, 0.0, 0.25, 0.0, 0.375, 0.0, 0.0, 0.25, 0.0, 0.375, 0.0, 0.375, 0.0, 0.25, 1.0, 0.375, 1.0, 0.25, 1.0, 0.25, 1.0, 0.375, 0.75, 0.0, 0.625, 0.0, 0.625, 0.0, 0.75, 0.0, 0.625, 1.0, 0.75, 1.0, 0.75, 1.0, 0.625, 1.0, 0.25, 0.0, 0.125, 0.0, 0.125, 0.0, 0.25, 0.0, 0.0, 0.0, 0.0, 0.125, 0.0, 0.125, 0.0, 0.0, 0.375, 1.0, 0.5, 1.0, 0.5, 1.0, 0.375, 1.0, 1.0, 0.25, 1.0, 0.125, 1.0, 0.125, 1.0, 0.25, 1.0, 0.0, 0.875, 0.0, 0.875, 0.0, 1.0, 0.0, 0.0, 0.875, 0.0, 1.0, 0.0, 1.0, 0.0, 0.875, 0.75, 1.0, 0.875, 1.0, 0.875, 1.0, 0.75, 1.0, 1.0, 1.0, 1.0, 0.875, 1.0, 0.875, 1.0, 1.0, 0.125, 0.0, 0.0, 0.0, 0.0, 0.0, 0.125, 0.0, 0.0, 0.125, 0.0, 0.25, 0.0, 0.25, 0.0, 0.125, 0.0, 1.0, 0.125, 1.0, 0.125, 1.0, 0.0, 1.0, 1.0, 0.125, 1.0, 0.0, 1.0, 0.0, 1.0, 0.125, 0.875, 0.0, 0.75, 0.0, 0.75, 0.0, 0.875, 0.0, 0.0, 0.5, 0.0, 0.625, 0.0, 0.625, 0.0, 0.5, 0.875, 1.0, 1.0, 1.0, 1.0, 1.0, 0.875, 1.0, 1.0, 0.875, 1.0, 0.75, 1.0, 0.75, 1.0, 0.875, 0.5, 0.0, 0.375, 0.0, 0.375, 0.0, 0.5, 0.0, 0.125, 1.0, 0.25, 1.0, 0.25, 1.0, 0.125, 1.0, 1.0, 0.5, 1.0, 0.375, 1.0, 0.375, 1.0, 0.5, 0.0, 0.625, 0.0, 0.75, 0.0, 0.75, 0.0, 0.625, 0.5, 1.0, 0.625, 1.0, 0.625, 1.0, 0.5, 1.0, 0.375, 0.0, 0.25, 0.0, 0.25, 0.0, 0.375, 0.0, 0.0, 0.25, 0.0, 0.375, 0.0, 0.375, 0.0, 0.25, 1.0, 0.375, 1.0, 0.25, 1.0, 0.25, 1.0, 0.375, 0.75, 0.0, 0.625, 0.0, 0.625, 0.0, 0.75, 0.0, 0.625, 1.0, 0.75, 1.0, 0.75, 1.0, 0.625, 1.0, 1.0, 0.75, 1.0, 0.625, 1.0, 0.625, 1.0, 0.75, 0.0, 0.375, 0.0, 0.5, 0.0, 0.5, 0.0, 0.375, 0.25, 1.0, 0.375, 1.0, 0.375, 1.0, 0.25, 1.0, 0.625, 0.0, 0.5, 0.0, 0.5, 0.0, 0.625, 0.0, 0.0, 0.75, 0.0, 0.875, 0.0, 0.875, 0.0, 0.75, 1.0, 0.625, 1.0, 0.5, 1.0, 0.5, 1.0, 0.625])
me_plane_001.materials.append(mat_base_faro)
me_plane_001.materials.append(mat_pasto)
me_plane_001.use_remesh_fix_poles = True
me_plane_001.use_remesh_preserve_attributes = False
me_plane_001.update()
me_plane = bpy.data.meshes.new('Plane')
me_plane.from_pydata([(-1.0, -1.0, 0.0), (1.0, -1.0, 0.0), (-1.0, 1.0, 0.0), (1.0, 1.0, 0.0)], [], [(0, 1, 3, 2)])
_uv = me_plane.uv_layers.new(name='UVMap')
_uv.uv.foreach_set('vector', [0.0, 0.0, 1.0, 0.0, 1.0, 1.0, 0.0, 1.0])
me_plane.materials.append(mat_cielo)
me_plane.use_remesh_fix_poles = True
me_plane.use_remesh_preserve_attributes = False
me_plane.update()

# ---- objects
ob_light = bpy.data.objects.new('Light', light_light)
ob_camera = bpy.data.objects.new('Camera', cam_camera)
ob_faro = bpy.data.objects.new('Faro', me_cylinder)
ob_casita = bpy.data.objects.new('Casita', me_cube_001)
ob_plane = bpy.data.objects.new('Plane', me_plane_001)
ob_light_001 = bpy.data.objects.new('Light.001', light_light_001)
ob_plane_001 = bpy.data.objects.new('Plane.001', me_plane)

# ---- transforms, parenting, visibility, modifiers, constraints
ob_light.location = (5.396, -1.506, 3.23)
ob_light.rotation_euler = (7.372, -0.2787, -4.714)
ob_light.lock_rotations_4d = False
ob_light.empty_display_type = 'ARROWS'
ob_light.color = (0.0, 0.0, 0.0, 0.0)
ob_light.lineart.crease_threshold = 0.0
ob_camera.location = (9.764, -7.709, 5.192)
ob_camera.rotation_euler = (1.191, -1.2e-05, -17.95)
ob_camera.lock_rotations_4d = False
ob_camera.empty_display_type = 'ARROWS'
ob_camera.color = (0.0, 0.0, 0.0, 0.0)
ob_camera.display_type = 'WIRE'
ob_camera.lineart.crease_threshold = 0.0
ob_faro.location = (0.0, 0.0, 0.1922)
ob_casita.location = (-0.01807, -1.36, 0.4332)
ob_casita.scale = (0.4993, 0.4993, 0.4993)
ob_plane.location = (0.0, 0.0, 0.0)
ob_light_001.location = (-3.258, -3.283, 5.265)
ob_light_001.rotation_euler = (6.928, 0.1687, 5.302)
ob_light_001.lock_rotations_4d = False
ob_light_001.empty_display_type = 'ARROWS'
ob_light_001.color = (0.0, 0.0, 0.0, 0.0)
ob_light_001.lineart.crease_threshold = 0.0
ob_plane_001.location = (-28.9, 20.49, -4.863)
ob_plane_001.rotation_euler = (-3.111, 1.862, -3.57)
ob_plane_001.scale = (30.31, 30.31, 30.31)

# ---- collection membership
col_collection.objects.link(ob_light)
col_collection.objects.link(ob_camera)
col_collection.objects.link(ob_faro)
col_collection.objects.link(ob_casita)
col_collection.objects.link(ob_plane)
col_collection.objects.link(ob_light_001)
col_collection.objects.link(ob_plane_001)

# ---- scene / render settings (as saved in the file)
scene.camera = ob_camera
scene.frame_start = 1; scene.frame_end = 250; scene.frame_set(144)
scene.render.engine = 'BLENDER_EEVEE_NEXT'
scene.render.resolution_x = 1200
scene.render.resolution_y = 1200
scene.cycles.use_denoising = False
scene.cycles.samples = 128
scene.cycles.sampling_pattern = 'TABULATED_SOBOL'
scene.cycles.use_adaptive_sampling = False
scene.cycles.use_light_tree = False
scene.eevee.taa_samples = 60
scene.eevee.taa_render_samples = 168
scene.eevee.use_gtao = True
scene.eevee.gtao_distance = 0.48
scene.eevee.use_raytracing = True
scene.view_settings.look = 'High Contrast'
scene.view_settings.view_transform = 'Filmic'
bpy.context.view_layer.update()
